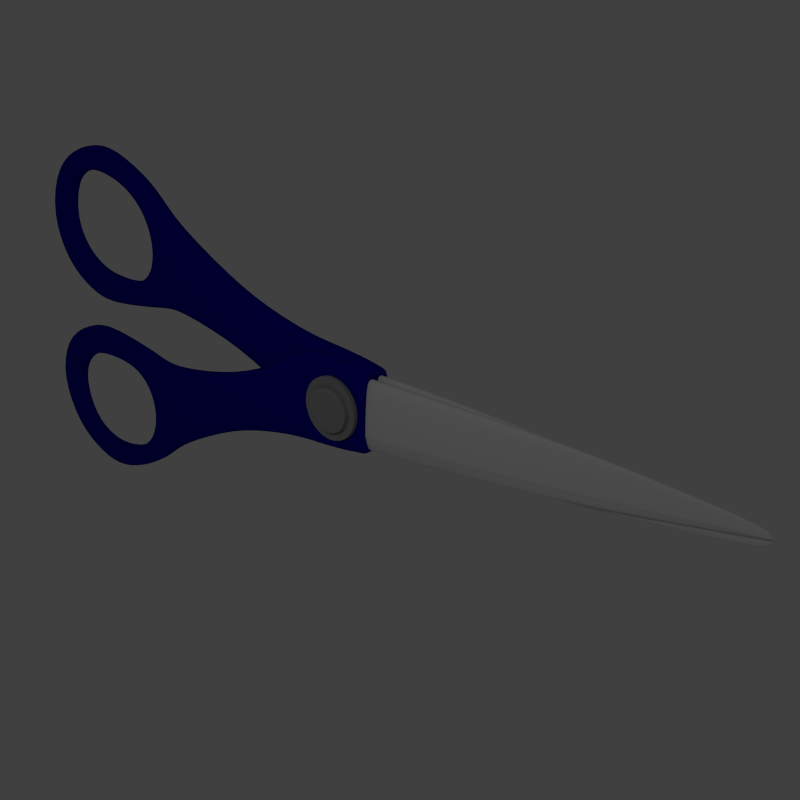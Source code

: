 # Source: Scissor.blend  (saved by Blender 2.68.0; exported with 4.5.12 LTS)
import bpy
from mathutils import Matrix  # noqa: F401  (used for matrix-valued properties, if any)

bpy.ops.wm.read_factory_settings(use_empty=True)
scene = bpy.context.scene
scene.name = 'Scene'

# ---- collections
col_collection_1 = bpy.data.collections.new('Collection 1'); scene.collection.children.link(col_collection_1)

# ---- materials (node trees are filled in below, after node groups)
mat_smetal = bpy.data.materials.new('SMetal')
mat_smetal.alpha_threshold = 0.0
mat_smetal.use_transparent_shadow = False
mat_smetal.diffuse_color = (0.3424, 0.3424, 0.3424, 1.0)
mat_smetal.roughness = 0.5
mat_smetal.specular_intensity = 1.0
mat_smetal.line_color = (0.0, 0.0, 0.0, 1.0)
mat_plastic = bpy.data.materials.new('Plastic')
mat_plastic.alpha_threshold = 0.0
mat_plastic.use_transparent_shadow = False
mat_plastic.diffuse_color = (0.003054, 0.0, 0.3264, 1.0)
mat_plastic.roughness = 0.5
mat_plastic.specular_intensity = 1.0
mat_plastic.line_color = (0.0, 0.0, 0.0, 1.0)
mat_metal = bpy.data.materials.new('Metal')
mat_metal.alpha_threshold = 0.0
mat_metal.use_transparent_shadow = False
mat_metal.roughness = 0.5
mat_metal.specular_intensity = 1.0
mat_metal.line_color = (0.0, 0.0, 0.0, 1.0)

# ---- material node trees

# ---- world
world_world = bpy.data.worlds.new('World'); scene.world = world_world
world_world.color = (0.05088, 0.05088, 0.05088)
world_world.use_sun_shadow = False
world_world.sun_shadow_jitter_overblur = 0.0
world_world.cycles.sampling_method = 'MANUAL'
world_world.cycles.sample_map_resolution = 256

# ---- cameras
cam_camera = bpy.data.cameras.new('Camera')
cam_camera.clip_end = 100.0
cam_camera.lens = 35.0
cam_camera.sensor_width = 32.0
cam_camera.sensor_height = 18.0
cam_camera.ortho_scale = 7.314
cam_camera.dof.focus_distance = 0.0
cam_camera.dof.aperture_fstop = 128.0

# ---- lights
light_point = bpy.data.lights.new('Point', 'POINT')
light_point.transmission_factor = 0.0
light_point.energy = 100.0
light_point.shadow_buffer_clip_start = 0.5
light_point.shadow_soft_size = 0.1
light_point.shadow_maximum_resolution = 0.006
light_point.use_absolute_resolution = True
light_point.cycles.use_multiple_importance_sampling = False

# ---- meshes
me_cylinder = bpy.data.meshes.new('Cylinder')
me_cylinder.from_pydata([(-0.5888, 0.06179, 0.0914), (-0.3967, 0.06179, 0.01183), (-0.3172, 0.06179, -0.1803), (-0.3967, 0.06179, -0.3724), (-0.5888, 0.06179, -0.4519), (-0.7809, 0.06179, -0.3724), (-0.8605, 0.06179, -0.1803), (-0.7809, 0.06179, 0.01183), (-0.5888, 0.03393, 0.0914), (-0.5888, 0.03393, -0.4519), (-0.7809, 0.03393, -0.3724), (-0.8605, 0.03393, -0.1803), (-0.5888, 0.06179, 0.05691), (-0.7565, 0.06179, -0.01255), (-0.826, 0.06179, -0.1803), (-0.7565, 0.06179, -0.348), (-0.5888, 0.06179, -0.4174), (-0.4211, 0.06179, -0.348), (-0.3516, 0.06179, -0.1803), (-0.4211, 0.06179, -0.01255), (-0.5888, 0.06179, -0.1803), (-0.3967, 0.03393, 0.01183), (-0.3172, 0.03393, -0.1803), (-0.3967, 0.03393, -0.3724), (-0.7809, 0.03393, 0.01183), (-0.5888, -0.564, 0.2145), (-0.868, -0.564, 0.09889), (-1.01, -0.564, -0.1818), (-0.8879, -0.564, -0.4798), (-0.5888, -0.564, -0.575), (-0.3097, -0.564, -0.4594), (-0.1675, -0.564, -0.1787), (-0.2898, -0.564, 0.1193), (-0.5888, -0.4212, 0.2145), (-0.3097, -0.4212, 0.09889), (-0.194, -0.4212, -0.1803), (-0.3097, -0.4212, -0.4594), (-0.5888, -0.4212, -0.575), (-0.868, -0.4212, -0.4594), (-0.9836, -0.4212, -0.1803), (-0.868, -0.4212, 0.09889), (-0.4327, -0.6354, -0.3363), (-0.5888, -0.6354, -0.401), (-0.8096, -0.6354, -0.1803), (-0.7449, -0.6354, -0.02418), (-0.5888, -0.6354, 0.04047), (-0.7449, -0.6354, -0.3363), (-0.3681, -0.6354, -0.1803), (-0.4327, -0.6354, -0.02418), (-0.4341, -0.6354, -0.05402), (-0.3901, -0.6354, -0.1601), (-0.7883, -0.6354, -0.1986), (-0.9458, -0.564, -0.2748), (-0.9075, -0.564, -0.3681), (-0.2331, -0.564, -0.08267), (-0.2689, -0.564, 0.004543), (-0.741, -0.5639, -0.2999), (-0.7812, -0.5639, -0.203), (-0.3965, -0.564, -0.1552), (-0.4351, -0.564, -0.06222), (-0.7428, -0.6354, -0.3083), (-0.3569, 0.06179, -0.08422), (-0.8207, 0.06179, -0.2763), (-0.8207, 0.03393, -0.2763), (-0.7913, 0.06179, -0.2641), (-0.3864, 0.06179, -0.09641), (-0.3569, 0.03393, -0.08422), (-0.949, -0.564, -0.3308), (-0.2286, -0.564, -0.02972), (-0.2519, -0.4212, -0.04068), (-0.9258, -0.4212, -0.3198), (-0.251, -0.564, -0.03907), (-0.9267, -0.564, -0.3215), (-0.7611, -0.5639, -0.2515), (-0.4158, -0.564, -0.1087), (-0.5888, -0.582, 0.1798), (-0.3194, -0.582, 0.08953), (-0.9687, -0.582, -0.1814), (-0.8434, -0.582, 0.07431), (-0.9135, -0.582, -0.2583), (-0.3036, -0.582, -0.006428), (-0.783, -0.582, -0.2019), (-0.4348, -0.582, -0.06015), (-0.2103, -0.5826, -0.1791), (-0.3351, -0.5826, -0.434), (-0.5888, -0.5826, -0.5391), (-0.8573, -0.5826, -0.4491), (-0.872, -0.5826, -0.356), (-0.2661, -0.5826, -0.1005), (-0.7414, -0.5826, -0.3021), (-0.3948, -0.5826, -0.1565), (-0.5888, -0.4102, 0.0914), (-0.5888, -0.4212, 0.1033), (-0.7893, -0.4212, 0.02023), (-0.7809, -0.4102, 0.01183), (-0.8724, -0.4212, -0.1803), (-0.8605, -0.4102, -0.1803), (-0.7809, -0.4102, -0.3724), (-0.7893, -0.4212, -0.3808), (-0.5888, -0.4212, -0.4638), (-0.5888, -0.4102, -0.4519), (-0.3883, -0.4212, -0.3808), (-0.3967, -0.4102, -0.3724), (-0.3053, -0.4212, -0.1803), (-0.3172, -0.4102, -0.1803), (-0.3967, -0.4102, 0.01183), (-0.3883, -0.4212, 0.02023), (-0.8308, -0.4212, -0.2805), (-0.8207, -0.4102, -0.2763), (-0.3468, -0.4212, -0.08002), (-0.3569, -0.4102, -0.08422)], [], [(7, 0, 12, 13), (6, 7, 13, 14), (4, 5, 15, 16), (3, 4, 16, 17), (2, 3, 17, 18), (0, 1, 19, 12), (13, 12, 20), (20, 14, 13), (20, 16, 15), (20, 17, 16), (20, 18, 17), (20, 12, 19), (0, 8, 21, 1), (2, 22, 23, 3), (3, 23, 9, 4), (4, 9, 10, 5), (6, 11, 24, 7), (8, 0, 7, 24), (21, 8, 91, 105), (11, 63, 108, 96), (98, 99, 37, 38), (99, 101, 36, 37), (22, 66, 110, 104), (106, 92, 33, 34), (93, 95, 39, 40), (23, 22, 104, 102), (101, 103, 35, 36), (107, 98, 38, 70), (24, 11, 96, 94), (8, 24, 94, 91), (33, 40, 26, 25), (40, 39, 27, 26), (38, 37, 29, 28), (37, 36, 30, 29), (36, 35, 31, 30), (34, 33, 25, 32), (41, 47, 46, 42), (45, 44, 43, 48), (48, 43, 51, 49), (46, 47, 50, 60), (5, 62, 64, 15), (62, 6, 14, 64), (1, 61, 65, 19), (61, 2, 18, 65), (15, 64, 20), (64, 14, 20), (19, 65, 20), (65, 18, 20), (21, 66, 61, 1), (66, 22, 2, 61), (10, 63, 62, 5), (63, 11, 6, 62), (95, 107, 70, 39), (9, 23, 102, 100), (103, 109, 69, 35), (109, 106, 34, 69), (66, 21, 105, 110), (10, 9, 100, 97), (63, 10, 97, 108), (39, 70, 67, 27), (70, 38, 28, 67), (35, 69, 68, 31), (69, 34, 32, 68), (31, 68, 71, 54), (68, 32, 55, 71), (27, 67, 72, 52), (67, 28, 53, 72), (56, 73, 72, 53), (73, 57, 52, 72), (58, 74, 73, 56), (74, 59, 57, 73), (54, 71, 74, 58), (71, 55, 59, 74), (25, 75, 76, 32), (75, 45, 48, 76), (27, 77, 78, 26), (77, 43, 44, 78), (26, 78, 75, 25), (78, 44, 45, 75), (43, 77, 79, 51), (77, 27, 52, 79), (32, 76, 80, 55), (76, 48, 49, 80), (51, 79, 81), (79, 52, 57, 81), (49, 82, 80), (82, 59, 55, 80), (59, 82, 81, 57), (82, 49, 51, 81), (31, 83, 84, 30), (83, 47, 41, 84), (30, 84, 85, 29), (84, 41, 42, 85), (29, 85, 86, 28), (85, 42, 46, 86), (28, 86, 87, 53), (86, 46, 60, 87), (47, 83, 88, 50), (83, 31, 54, 88), (50, 88, 90), (88, 54, 58, 90), (60, 89, 87), (89, 56, 53, 87), (56, 89, 90, 58), (89, 60, 50, 90), (91, 94, 93, 92), (94, 96, 95, 93), (97, 100, 99, 98), (100, 102, 101, 99), (102, 104, 103, 101), (92, 106, 105, 91), (96, 108, 107, 95), (98, 107, 108, 97), (104, 110, 109, 103), (106, 109, 110, 105), (92, 93, 40, 33)])
me_cylinder.polygons.foreach_set('use_smooth', [True] * 116)
_uv = me_cylinder.uv_layers.new(name='UVMap')
_uv.uv.foreach_set('vector', [0.3089, 0.73, 0.3089, 0.7703, 0.3027, 0.7677, 0.3027, 0.7325, 0.2804, 0.7015, 0.3089, 0.73, 0.3027, 0.7325, 0.2778, 0.7077, 0.2116, 0.73, 0.2401, 0.7015, 0.2426, 0.7077, 0.2177, 0.7325, 0.2116, 0.7703, 0.2116, 0.73, 0.2177, 0.7325, 0.2177, 0.7677, 0.2401, 0.7988, 0.2116, 0.7703, 0.2177, 0.7677, 0.2426, 0.7926, 0.3089, 0.7703, 0.2804, 0.7988, 0.2778, 0.7926, 0.3027, 0.7677, 0.3027, 0.7325, 0.3027, 0.7677, 0.2602, 0.7501, 0.2602, 0.7501, 0.2778, 0.7077, 0.3027, 0.7325, 0.2602, 0.7501, 0.2177, 0.7325, 0.2426, 0.7077, 0.2602, 0.7501, 0.2177, 0.7677, 0.2177, 0.7325, 0.2602, 0.7501, 0.2426, 0.7926, 0.2177, 0.7677, 0.2602, 0.7501, 0.3027, 0.7677, 0.2778, 0.7926, 0.1234, 0.8074, 0.1216, 0.8118, 0.08851, 0.7975, 0.09043, 0.7931, 0.3253, 0.8086, 0.3271, 0.8129, 0.2945, 0.8248, 0.2932, 0.8204, 0.2932, 0.8204, 0.2945, 0.8248, 0.2607, 0.8321, 0.2601, 0.8275, 0.2601, 0.8275, 0.2607, 0.8321, 0.2259, 0.8344, 0.2259, 0.8297, 0.1901, 0.8265, 0.1893, 0.8312, 0.1549, 0.8234, 0.1562, 0.8189, 0.1216, 0.8118, 0.1234, 0.8074, 0.1562, 0.8189, 0.1549, 0.8234, 0.08851, 0.7975, 0.1216, 0.8118, 0.08711, 0.8929, 0.05595, 0.8671, 0.1893, 0.8312, 0.2073, 0.8335, 0.1992, 0.9245, 0.1748, 0.923, 0.223, 0.9324, 0.2727, 0.9274, 0.2753, 0.949, 0.222, 0.9542, 0.2727, 0.9274, 0.3205, 0.9154, 0.3271, 0.9367, 0.2753, 0.949, 0.3271, 0.8129, 0.343, 0.8055, 0.3802, 0.8774, 0.3626, 0.8918, 0.05361, 0.8687, 0.08546, 0.8955, 0.07457, 0.911, 0.03595, 0.8773, 0.127, 0.9144, 0.1742, 0.9266, 0.1695, 0.9493, 0.1187, 0.934, 0.2945, 0.8248, 0.3271, 0.8129, 0.3626, 0.8918, 0.3194, 0.9122, 0.3205, 0.9154, 0.3645, 0.8947, 0.3767, 0.9143, 0.3271, 0.9367, 0.1988, 0.9278, 0.223, 0.9324, 0.222, 0.9542, 0.1963, 0.9489, 0.1549, 0.8234, 0.1893, 0.8312, 0.1748, 0.923, 0.1281, 0.9113, 0.1216, 0.8118, 0.1549, 0.8234, 0.1281, 0.9113, 0.08711, 0.8929, 0.07457, 0.911, 0.1187, 0.934, 0.1101, 0.9583, 0.06011, 0.9333, 0.1187, 0.934, 0.1695, 0.9493, 0.1652, 0.9741, 0.1101, 0.9583, 0.222, 0.9542, 0.2753, 0.949, 0.28, 0.977, 0.2215, 0.9798, 0.2753, 0.949, 0.3271, 0.9367, 0.3372, 0.962, 0.28, 0.977, 0.3271, 0.9367, 0.3767, 0.9143, 0.3915, 0.9358, 0.3372, 0.962, 0.03595, 0.8773, 0.07457, 0.911, 0.06011, 0.9333, 0.01683, 0.8958, 0.1201, 0.6425, 0.1411, 0.6646, 0.06804, 0.6643, 0.08887, 0.6424, 0.1201, 0.7402, 0.08865, 0.7407, 0.06785, 0.7183, 0.141, 0.7181, 0.141, 0.7181, 0.06785, 0.7183, 0.07062, 0.7138, 0.1382, 0.7132, 0.06804, 0.6643, 0.1411, 0.6646, 0.1383, 0.6696, 0.07076, 0.6688, 0.2401, 0.7015, 0.2602, 0.7015, 0.2602, 0.7077, 0.2426, 0.7077, 0.2602, 0.7015, 0.2804, 0.7015, 0.2778, 0.7077, 0.2602, 0.7077, 0.2804, 0.7988, 0.2602, 0.7988, 0.2602, 0.7926, 0.2778, 0.7926, 0.2602, 0.7988, 0.2401, 0.7988, 0.2426, 0.7926, 0.2602, 0.7926, 0.2426, 0.7077, 0.2602, 0.7077, 0.2602, 0.7501, 0.2602, 0.7077, 0.2778, 0.7077, 0.2602, 0.7501, 0.2778, 0.7926, 0.2602, 0.7926, 0.2602, 0.7501, 0.2602, 0.7926, 0.2426, 0.7926, 0.2602, 0.7501, 0.359, 0.7974, 0.343, 0.8055, 0.3409, 0.8012, 0.3569, 0.7931, 0.343, 0.8055, 0.3271, 0.8129, 0.3253, 0.8086, 0.3409, 0.8012, 0.2259, 0.8344, 0.2073, 0.8335, 0.2078, 0.8287, 0.2259, 0.8297, 0.2073, 0.8335, 0.1893, 0.8312, 0.1901, 0.8265, 0.2078, 0.8287, 0.1742, 0.9266, 0.1988, 0.9278, 0.1963, 0.9489, 0.1695, 0.9493, 0.2607, 0.8321, 0.2945, 0.8248, 0.3194, 0.9122, 0.2722, 0.924, 0.3645, 0.8947, 0.3821, 0.8798, 0.3955, 0.8949, 0.3767, 0.9143, 0.3821, 0.8798, 0.3985, 0.8673, 0.4168, 0.8763, 0.3955, 0.8949, 0.343, 0.8055, 0.359, 0.7974, 0.396, 0.8655, 0.3802, 0.8774, 0.2259, 0.8344, 0.2607, 0.8321, 0.2722, 0.924, 0.2231, 0.9289, 0.2073, 0.8335, 0.2259, 0.8344, 0.2231, 0.9289, 0.1992, 0.9245, 0.1695, 0.9493, 0.1963, 0.9489, 0.1937, 0.9758, 0.1652, 0.9741, 0.1963, 0.9489, 0.222, 0.9542, 0.2215, 0.9798, 0.1937, 0.9758, 0.3767, 0.9143, 0.3955, 0.8949, 0.4144, 0.9154, 0.3915, 0.9358, 0.3955, 0.8949, 0.4168, 0.8763, 0.4367, 0.8951, 0.4144, 0.9154, 0.1825, 0.6553, 0.1797, 0.6916, 0.1746, 0.6916, 0.1749, 0.6809, 0.1797, 0.6916, 0.1828, 0.728, 0.175, 0.7023, 0.1746, 0.6916, 0.02612, 0.7274, 0.02922, 0.6909, 0.03425, 0.6909, 0.03389, 0.7024, 0.02922, 0.6909, 0.02654, 0.6544, 0.03405, 0.6795, 0.03425, 0.6909, 0.07095, 0.6818, 0.07081, 0.6914, 0.03425, 0.6909, 0.03405, 0.6795, 0.07081, 0.6914, 0.07095, 0.7007, 0.03389, 0.7024, 0.03425, 0.6909, 0.1381, 0.6824, 0.1383, 0.6914, 0.07081, 0.6914, 0.07095, 0.6818, 0.1383, 0.6914, 0.1381, 0.7004, 0.07095, 0.7007, 0.07081, 0.6914, 0.1749, 0.6809, 0.1746, 0.6916, 0.1383, 0.6914, 0.1381, 0.6824, 0.1746, 0.6916, 0.175, 0.7023, 0.1381, 0.7004, 0.1383, 0.6914, 0.1358, 0.7749, 0.1322, 0.7672, 0.1735, 0.7252, 0.1828, 0.728, 0.1322, 0.7672, 0.1201, 0.7402, 0.141, 0.7181, 0.1735, 0.7252, 0.02612, 0.7274, 0.03538, 0.7247, 0.07601, 0.7672, 0.07245, 0.7749, 0.03538, 0.7247, 0.06785, 0.7183, 0.08865, 0.7407, 0.07601, 0.7672, 0.07245, 0.7749, 0.07601, 0.7672, 0.1322, 0.7672, 0.1358, 0.7749, 0.07601, 0.7672, 0.08865, 0.7407, 0.1201, 0.7402, 0.1322, 0.7672, 0.06785, 0.7183, 0.03538, 0.7247, 0.04275, 0.7058, 0.07062, 0.7138, 0.03538, 0.7247, 0.02612, 0.7274, 0.03389, 0.7024, 0.04275, 0.7058, 0.1828, 0.728, 0.1735, 0.7252, 0.1661, 0.7056, 0.175, 0.7023, 0.1735, 0.7252, 0.141, 0.7181, 0.1382, 0.7132, 0.1661, 0.7056, 0.07062, 0.7138, 0.04275, 0.7058, 0.07084, 0.7041, 0.04275, 0.7058, 0.03389, 0.7024, 0.07095, 0.7007, 0.07084, 0.7041, 0.1382, 0.7132, 0.1382, 0.7037, 0.1661, 0.7056, 0.1382, 0.7037, 0.1381, 0.7004, 0.175, 0.7023, 0.1661, 0.7056, 0.1381, 0.7004, 0.1382, 0.7037, 0.07084, 0.7041, 0.07095, 0.7007, 0.1382, 0.7037, 0.1382, 0.7132, 0.07062, 0.7138, 0.07084, 0.7041, 0.1825, 0.6553, 0.173, 0.6581, 0.1326, 0.6162, 0.1362, 0.6084, 0.173, 0.6581, 0.1411, 0.6646, 0.1201, 0.6425, 0.1326, 0.6162, 0.1362, 0.6084, 0.1326, 0.6162, 0.07708, 0.6159, 0.07351, 0.608, 0.1326, 0.6162, 0.1201, 0.6425, 0.08887, 0.6424, 0.07708, 0.6159, 0.07351, 0.608, 0.07708, 0.6159, 0.03606, 0.6574, 0.02654, 0.6544, 0.07708, 0.6159, 0.08887, 0.6424, 0.06804, 0.6643, 0.03606, 0.6574, 0.02654, 0.6544, 0.03606, 0.6574, 0.04325, 0.6762, 0.03405, 0.6795, 0.03606, 0.6574, 0.06804, 0.6643, 0.07076, 0.6688, 0.04325, 0.6762, 0.1411, 0.6646, 0.173, 0.6581, 0.1658, 0.6774, 0.1383, 0.6696, 0.173, 0.6581, 0.1825, 0.6553, 0.1749, 0.6809, 0.1658, 0.6774, 0.1383, 0.6696, 0.1658, 0.6774, 0.1382, 0.6789, 0.1658, 0.6774, 0.1749, 0.6809, 0.1381, 0.6824, 0.1382, 0.6789, 0.07076, 0.6688, 0.07087, 0.6784, 0.04325, 0.6762, 0.07087, 0.6784, 0.07095, 0.6818, 0.03405, 0.6795, 0.04325, 0.6762, 0.07095, 0.6818, 0.07087, 0.6784, 0.1382, 0.6789, 0.1381, 0.6824, 0.07087, 0.6784, 0.07076, 0.6688, 0.1383, 0.6696, 0.1382, 0.6789, 0.08711, 0.8929, 0.1281, 0.9113, 0.127, 0.9144, 0.08546, 0.8955, 0.1281, 0.9113, 0.1748, 0.923, 0.1742, 0.9266, 0.127, 0.9144, 0.2231, 0.9289, 0.2722, 0.924, 0.2727, 0.9274, 0.223, 0.9324, 0.2722, 0.924, 0.3194, 0.9122, 0.3205, 0.9154, 0.2727, 0.9274, 0.3194, 0.9122, 0.3626, 0.8918, 0.3645, 0.8947, 0.3205, 0.9154, 0.08546, 0.8955, 0.05361, 0.8687, 0.05595, 0.8671, 0.08711, 0.8929, 0.1748, 0.923, 0.1992, 0.9245, 0.1988, 0.9278, 0.1742, 0.9266, 0.223, 0.9324, 0.1988, 0.9278, 0.1992, 0.9245, 0.2231, 0.9289, 0.3626, 0.8918, 0.3802, 0.8774, 0.3821, 0.8798, 0.3645, 0.8947, 0.3985, 0.8673, 0.3821, 0.8798, 0.3802, 0.8774, 0.396, 0.8655, 0.08546, 0.8955, 0.127, 0.9144, 0.1187, 0.934, 0.07457, 0.911])
me_cylinder.materials.append(mat_smetal)
me_cylinder.use_remesh_preserve_volume = False
me_cylinder.use_remesh_preserve_attributes = False
me_cylinder.use_mirror_vertex_groups = False
me_cylinder.update()
me_cylinder_001 = bpy.data.meshes.new('Cylinder.001')
me_cylinder_001.from_pydata([(-0.5893, -0.04679, -0.5562), (-0.319, -0.04679, -0.4443), (-0.2071, -0.04679, -0.174), (-0.319, -0.04679, 0.09633), (-0.5893, -0.04679, 0.2083), (-0.8596, -0.04679, 0.09633), (-0.9716, -0.04679, -0.174), (-0.8596, -0.04679, -0.4443), (-0.5893, 0.01343, -0.5562), (-0.319, 0.01343, -0.4443), (-0.2071, 0.01343, -0.174), (-0.319, 0.01343, 0.09633), (-0.5893, 0.01343, 0.2083), (-0.8596, 0.01343, 0.09633), (-0.9716, 0.01343, -0.174), (-0.8596, 0.01343, -0.4443), (-0.5893, 0.003894, -0.4352), (-0.7741, 0.003894, -0.3587), (-0.5893, -0.03726, -0.4352), (-0.7741, -0.03726, -0.3587), (-0.8506, 0.003894, -0.174), (-0.8506, -0.03726, -0.174), (-0.7741, 0.003894, 0.01075), (-0.7741, -0.03726, 0.01075), (-0.5893, 0.003894, 0.08726), (-0.5893, -0.03726, 0.08726), (-0.4046, 0.003894, 0.01075), (-0.4046, -0.03726, 0.01075), (-0.3281, 0.003894, -0.174), (-0.3281, -0.03726, -0.174), (-0.4046, 0.003894, -0.3587), (-0.4046, -0.03726, -0.3587), (-0.7779, 0.004327, -0.3626), (-0.5893, 0.004327, -0.4407), (-0.8561, 0.004327, -0.174), (-0.7779, 0.004327, 0.01464), (-0.5893, 0.004327, 0.09276), (-0.4007, 0.004327, 0.01464), (-0.3226, 0.004327, -0.174), (-0.4007, 0.004327, -0.3626), (-0.8499, 0.01234, -0.4345), (-0.5893, 0.01234, -0.5425), (-0.9578, 0.01234, -0.174), (-0.8499, 0.01234, 0.0866), (-0.5893, 0.01234, 0.1945), (-0.3288, 0.01234, 0.0866), (-0.2208, 0.01234, -0.174), (-0.3288, 0.01234, -0.4345), (-0.319, 0.01072, -0.4443), (-0.5893, 0.01072, -0.5562), (-0.2071, 0.01072, -0.174), (-0.319, 0.01072, 0.09633), (-0.5893, 0.01072, 0.2083), (-0.8596, 0.01072, 0.09633), (-0.9716, 0.01072, -0.174), (-0.8596, 0.01072, -0.4443), (-0.319, -0.04189, -0.4443), (-0.5893, -0.04189, -0.5562), (-0.2071, -0.04189, -0.174), (-0.319, -0.04189, 0.09633), (-0.5893, -0.04189, 0.2083), (-0.8596, -0.04189, 0.09633), (-0.9716, -0.04189, -0.174), (-0.8596, -0.04189, -0.4443)], [], [(7, 0, 18, 19), (6, 7, 19, 21), (5, 6, 21, 23), (4, 5, 23, 25), (3, 4, 25, 27), (2, 3, 27, 29), (1, 2, 29, 31), (0, 1, 31, 18), (22, 24, 25, 23), (26, 28, 29, 27), (24, 26, 27, 25), (17, 20, 21, 19), (20, 22, 23, 21), (16, 18, 31, 30), (16, 17, 19, 18), (28, 30, 31, 29), (32, 17, 16, 33), (34, 20, 17, 32), (35, 22, 20, 34), (36, 24, 22, 35), (37, 26, 24, 36), (38, 28, 26, 37), (39, 30, 28, 38), (33, 16, 30, 39), (15, 40, 41, 8), (40, 32, 33, 41), (14, 42, 40, 15), (42, 34, 32, 40), (13, 43, 42, 14), (43, 35, 34, 42), (12, 44, 43, 13), (44, 36, 35, 43), (11, 45, 44, 12), (45, 37, 36, 44), (10, 46, 45, 11), (46, 38, 37, 45), (9, 47, 46, 10), (47, 39, 38, 46), (8, 41, 47, 9), (41, 33, 39, 47), (49, 8, 9, 48), (48, 9, 10, 50), (50, 10, 11, 51), (51, 11, 12, 52), (52, 12, 13, 53), (53, 13, 14, 54), (54, 14, 15, 55), (8, 49, 55, 15), (0, 57, 56, 1), (57, 49, 48, 56), (1, 56, 58, 2), (56, 48, 50, 58), (2, 58, 59, 3), (58, 50, 51, 59), (3, 59, 60, 4), (59, 51, 52, 60), (4, 60, 61, 5), (60, 52, 53, 61), (5, 61, 62, 6), (61, 53, 54, 62), (6, 62, 63, 7), (62, 54, 55, 63), (49, 57, 63, 55), (57, 0, 7, 63)])
me_cylinder_001.polygons.foreach_set('use_smooth', [True] * 64)
_uv = me_cylinder_001.uv_layers.new(name='UV coord')
_uv.uv.foreach_set('vector', [0.2429, 0.6246, 0.2428, 0.6105, 0.2483, 0.6128, 0.2486, 0.6222, 0.2529, 0.6344, 0.2429, 0.6246, 0.2486, 0.6222, 0.2553, 0.6287, 0.2671, 0.6345, 0.2529, 0.6344, 0.2553, 0.6287, 0.2648, 0.6288, 0.277, 0.6246, 0.2671, 0.6345, 0.2648, 0.6288, 0.2714, 0.6223, 0.2769, 0.6107, 0.277, 0.6246, 0.2714, 0.6223, 0.2713, 0.6131, 0.2671, 0.601, 0.2769, 0.6107, 0.2713, 0.6131, 0.2647, 0.6066, 0.2532, 0.6009, 0.2671, 0.601, 0.2647, 0.6066, 0.2554, 0.6068, 0.2428, 0.6105, 0.2532, 0.6009, 0.2554, 0.6068, 0.2483, 0.6128, 0.2621, 0.6218, 0.2648, 0.6195, 0.2714, 0.6223, 0.2648, 0.6288, 0.2645, 0.616, 0.2618, 0.6134, 0.2647, 0.6066, 0.2713, 0.6131, 0.2648, 0.6195, 0.2645, 0.616, 0.2713, 0.6131, 0.2714, 0.6223, 0.2555, 0.6192, 0.2584, 0.6215, 0.2553, 0.6287, 0.2486, 0.6222, 0.2584, 0.6215, 0.2621, 0.6218, 0.2648, 0.6288, 0.2553, 0.6287, 0.2555, 0.6157, 0.2483, 0.6128, 0.2554, 0.6068, 0.2581, 0.6133, 0.2555, 0.6157, 0.2555, 0.6192, 0.2486, 0.6222, 0.2483, 0.6128, 0.2618, 0.6134, 0.2581, 0.6133, 0.2554, 0.6068, 0.2647, 0.6066, 0.2556, 0.6192, 0.2555, 0.6192, 0.2555, 0.6157, 0.2556, 0.6158, 0.2584, 0.6213, 0.2584, 0.6215, 0.2555, 0.6192, 0.2556, 0.6192, 0.2621, 0.6217, 0.2621, 0.6218, 0.2584, 0.6215, 0.2584, 0.6213, 0.2647, 0.6195, 0.2648, 0.6195, 0.2621, 0.6218, 0.2621, 0.6217, 0.2644, 0.6161, 0.2645, 0.616, 0.2648, 0.6195, 0.2647, 0.6195, 0.2618, 0.6135, 0.2618, 0.6134, 0.2645, 0.616, 0.2644, 0.6161, 0.2581, 0.6134, 0.2581, 0.6133, 0.2618, 0.6134, 0.2618, 0.6135, 0.2556, 0.6158, 0.2555, 0.6157, 0.2581, 0.6133, 0.2581, 0.6134, 0.217, 0.6337, 0.2151, 0.6343, 0.2165, 0.5977, 0.2183, 0.5985, 0.2151, 0.6343, 0.1926, 0.6451, 0.193, 0.5893, 0.2165, 0.5977, 0.2411, 0.6593, 0.2402, 0.6611, 0.2151, 0.6343, 0.217, 0.6337, 0.2402, 0.6611, 0.232, 0.6846, 0.1926, 0.6451, 0.2151, 0.6343, 0.2762, 0.6604, 0.2768, 0.6623, 0.2402, 0.6611, 0.2411, 0.6593, 0.2768, 0.6623, 0.2877, 0.6846, 0.232, 0.6846, 0.2402, 0.6611, 0.3016, 0.6364, 0.3034, 0.6373, 0.2768, 0.6623, 0.2762, 0.6604, 0.3034, 0.6373, 0.3268, 0.6454, 0.2877, 0.6846, 0.2768, 0.6623, 0.3027, 0.6016, 0.3046, 0.6009, 0.3034, 0.6373, 0.3016, 0.6364, 0.3046, 0.6009, 0.3268, 0.5902, 0.3268, 0.6454, 0.3034, 0.6373, 0.2789, 0.5762, 0.2798, 0.5744, 0.3046, 0.6009, 0.3027, 0.6016, 0.2798, 0.5744, 0.288, 0.5511, 0.3268, 0.5902, 0.3046, 0.6009, 0.2441, 0.5748, 0.2434, 0.573, 0.2798, 0.5744, 0.2789, 0.5762, 0.2434, 0.573, 0.2328, 0.5506, 0.288, 0.5511, 0.2798, 0.5744, 0.2183, 0.5985, 0.2165, 0.5977, 0.2434, 0.573, 0.2441, 0.5748, 0.2165, 0.5977, 0.193, 0.5893, 0.2328, 0.5506, 0.2434, 0.573, 0.22, 0.5993, 0.2183, 0.5985, 0.2441, 0.5748, 0.2448, 0.5766, 0.2448, 0.5766, 0.2441, 0.5748, 0.2789, 0.5762, 0.2782, 0.5779, 0.2782, 0.5779, 0.2789, 0.5762, 0.3027, 0.6016, 0.301, 0.6023, 0.301, 0.6023, 0.3027, 0.6016, 0.3016, 0.6364, 0.2999, 0.6357, 0.2999, 0.6357, 0.3016, 0.6364, 0.2762, 0.6604, 0.2755, 0.6586, 0.2755, 0.6586, 0.2762, 0.6604, 0.2411, 0.6593, 0.2418, 0.6576, 0.2418, 0.6576, 0.2411, 0.6593, 0.217, 0.6337, 0.2188, 0.633, 0.2183, 0.5985, 0.22, 0.5993, 0.2188, 0.633, 0.217, 0.6337, 0.2428, 0.6105, 0.2415, 0.6099, 0.2527, 0.5995, 0.2532, 0.6009, 0.2415, 0.6099, 0.22, 0.5993, 0.2448, 0.5766, 0.2527, 0.5995, 0.2532, 0.6009, 0.2527, 0.5995, 0.2677, 0.5997, 0.2671, 0.601, 0.2527, 0.5995, 0.2448, 0.5766, 0.2782, 0.5779, 0.2677, 0.5997, 0.2671, 0.601, 0.2677, 0.5997, 0.2783, 0.6102, 0.2769, 0.6107, 0.2677, 0.5997, 0.2782, 0.5779, 0.301, 0.6023, 0.2783, 0.6102, 0.2769, 0.6107, 0.2783, 0.6102, 0.2783, 0.6252, 0.277, 0.6246, 0.2783, 0.6102, 0.301, 0.6023, 0.2999, 0.6357, 0.2783, 0.6252, 0.277, 0.6246, 0.2783, 0.6252, 0.2676, 0.6358, 0.2671, 0.6345, 0.2783, 0.6252, 0.2999, 0.6357, 0.2755, 0.6586, 0.2676, 0.6358, 0.2671, 0.6345, 0.2676, 0.6358, 0.2523, 0.6357, 0.2529, 0.6344, 0.2676, 0.6358, 0.2755, 0.6586, 0.2418, 0.6576, 0.2523, 0.6357, 0.2529, 0.6344, 0.2523, 0.6357, 0.2415, 0.6251, 0.2429, 0.6246, 0.2523, 0.6357, 0.2418, 0.6576, 0.2188, 0.633, 0.2415, 0.6251, 0.22, 0.5993, 0.2415, 0.6099, 0.2415, 0.6251, 0.2188, 0.633, 0.2415, 0.6099, 0.2428, 0.6105, 0.2429, 0.6246, 0.2415, 0.6251])
me_cylinder_001.materials.append(mat_smetal)
me_cylinder_001.use_remesh_preserve_volume = False
me_cylinder_001.use_remesh_preserve_attributes = False
me_cylinder_001.use_mirror_vertex_groups = False
me_cylinder_001.update()
me_cube_001 = bpy.data.meshes.new('Cube.001')
me_cube_001.from_pydata([(-0.111, -0.2087, -0.6371), (-0.111, -0.4107, -0.6371), (-1.015, -0.4107, -0.6342), (-1.015, -0.2087, -0.6342), (-0.136, -0.2087, 0.4122), (-0.136, -0.4107, 0.4122), (-1.036, -0.4107, 0.2691), (-1.036, -0.2087, 0.2691), (2.159, -0.2087, 1.361), (2.159, -0.4107, 1.361), (2.184, -0.4107, 0.3117), (2.184, -0.2087, 0.3117), (0.2291, -0.4107, 0.4799), (0.2291, -0.2087, 0.4799), (0.2489, -0.4107, -0.356), (0.2489, -0.2087, -0.356), (1.056, -0.4107, 0.72), (1.056, -0.2087, 0.72), (1.071, -0.4107, 0.06431), (1.071, -0.2087, 0.06431), (4.61, -0.4107, 0.5636), (4.61, -0.2087, 0.5636), (4.527, -0.2087, 1.912), (4.527, -0.4107, 1.912), (-0.1235, -0.2087, -0.1125), (-0.1235, -0.4107, -0.1125), (-1.026, -0.4107, -0.1826), (-1.026, -0.2087, -0.1826), (2.124, -0.4107, 0.823), (2.124, -0.2087, 0.823), (0.239, -0.4107, 0.06193), (0.239, -0.2087, 0.06193), (1.063, -0.4107, 0.3922), (1.063, -0.2087, 0.3922), (4.864, -0.2087, 1.216), (4.864, -0.4107, 1.216), (3.677, -0.2087, 0.1617), (3.677, -0.4107, 0.1617), (3.461, -0.2087, 2.207), (3.461, -0.4107, 2.207), (4.092, -0.2087, 0.2504), (4.092, -0.4107, 0.2504), (3.937, -0.2087, 2.162), (3.937, -0.4107, 2.162), (2.931, -0.2087, 0.2367), (2.931, -0.4107, 0.2367), (2.8, -0.2087, 1.9), (2.8, -0.4107, 1.9), (2.469, -0.2087, 0.2913), (2.469, -0.4107, 0.2913), (2.402, -0.2087, 1.599), (2.402, -0.4107, 1.599), (2.324, -0.2087, 0.9247), (2.324, -0.4107, 0.9247), (2.551, -0.4084, 0.9868), (2.741, -0.4084, 0.6436), (2.652, -0.4084, 1.406), (2.652, -0.211, 1.406), (2.551, -0.211, 0.9868), (2.741, -0.211, 0.6436), (2.976, -0.4084, 1.711), (2.976, -0.211, 1.711), (3.092, -0.4084, 0.5046), (3.092, -0.211, 0.5046), (3.473, -0.4084, 1.876), (3.473, -0.211, 1.876), (3.602, -0.4084, 0.5315), (3.602, -0.211, 0.5315), (3.887, -0.4084, 1.886), (4.286, -0.4084, 1.72), (3.887, -0.211, 1.886), (4.286, -0.211, 1.72), (3.916, -0.4084, 0.5988), (4.273, -0.4084, 0.8111), (4.273, -0.211, 0.8111), (3.916, -0.211, 0.5988), (4.463, -0.4084, 1.196), (4.463, -0.211, 1.196), (4.463, -0.3097, 1.196), (4.286, -0.3097, 1.72), (3.887, -0.3097, 1.886), (4.273, -0.3097, 0.8111), (3.916, -0.3097, 0.5988), (3.602, -0.3097, 0.5315), (3.092, -0.3097, 0.5046), (2.741, -0.3097, 0.6436), (2.652, -0.3097, 1.406), (2.551, -0.3097, 0.9868), (3.473, -0.3097, 1.876), (2.976, -0.3097, 1.711), (-0.111, -0.3097, -0.6371), (-1.015, -0.3097, -0.6342), (-0.136, -0.3097, 0.4122), (-1.036, -0.3097, 0.2691), (2.159, -0.3097, 1.361), (2.184, -0.3097, 0.3117), (0.2291, -0.3097, 0.4799), (0.2489, -0.3097, -0.356), (1.056, -0.3097, 0.72), (1.071, -0.3097, 0.06431), (4.61, -0.3097, 0.5636), (4.527, -0.3097, 1.912), (4.864, -0.3097, 1.216), (3.677, -0.3097, 0.1617), (3.461, -0.3097, 2.207), (4.092, -0.3097, 0.2504), (3.937, -0.3097, 2.162), (2.931, -0.3097, 0.2367), (2.8, -0.3097, 1.9), (2.469, -0.3097, 0.2913), (2.402, -0.3097, 1.599), (-0.563, -0.2087, -0.6357), (-0.563, -0.4107, -0.6357), (-0.5862, -0.2087, 0.3406), (-0.5862, -0.4107, 0.3406), (-0.563, -0.3097, -0.6357), (-0.5862, -0.3097, 0.3406), (-0.6106, -0.4107, 0.09672), (-0.8, -0.4107, -0.01892), (-0.4169, -0.4107, -0.009824), (-0.6106, -0.2087, 0.09672), (-0.8, -0.2087, -0.01892), (-0.4169, -0.2087, -0.009824), (-0.5977, -0.4107, -0.4454), (-0.7913, -0.4107, -0.3832), (-0.4082, -0.4107, -0.3741), (-0.5977, -0.2087, -0.4454), (-0.7913, -0.2087, -0.3832), (-0.4082, -0.2087, -0.3741), (-0.853, -0.2087, -0.2106), (-0.853, -0.4107, -0.2106), (-0.3507, -0.4107, -0.1987), (-0.3507, -0.2087, -0.1987), (-0.3507, -0.3097, -0.1987), (-0.4082, -0.3097, -0.3741), (-0.6106, -0.3097, 0.09672), (-0.4169, -0.3097, -0.009824), (-0.8, -0.3097, -0.01892), (-0.853, -0.3097, -0.2106), (-0.5977, -0.3097, -0.4454), (-0.7913, -0.3097, -0.3832), (-0.9182, -0.4107, 0.1545), (-0.5823, -0.4107, 0.2484), (-0.2764, -0.4107, 0.2305), (-0.5648, -0.4107, -0.5108), (-0.9031, -0.4107, -0.4793), (-0.2596, -0.4107, -0.4762), (-0.9391, -0.4107, -0.1788), (-0.2374, -0.4107, -0.1146), (-0.5823, -0.2087, 0.2484), (-0.9182, -0.2087, 0.1545), (-0.2764, -0.2087, 0.2305), (-0.9031, -0.2087, -0.4793), (-0.5648, -0.2087, -0.5108), (-0.2596, -0.2087, -0.4762), (-0.9391, -0.2087, -0.1788), (-0.2374, -0.2087, -0.1146), (2.605, -0.4095, 0.4675), (2.438, -0.4095, 0.9557), (2.527, -0.4095, 1.502), (2.888, -0.4095, 1.806), (3.011, -0.4095, 0.3706), (3.467, -0.4095, 2.041), (3.639, -0.4095, 0.3466), (3.912, -0.4095, 2.024), (4.406, -0.4095, 1.816), (4.004, -0.4095, 0.4246), (4.441, -0.4095, 0.6874), (4.663, -0.4095, 1.206), (2.527, -0.2098, 1.502), (2.438, -0.2098, 0.9557), (2.605, -0.2098, 0.4675), (2.888, -0.2098, 1.806), (3.011, -0.2098, 0.3706), (3.467, -0.2098, 2.041), (3.639, -0.2098, 0.3466), (4.406, -0.2098, 1.816), (3.912, -0.2098, 2.024), (4.004, -0.2098, 0.4246), (4.441, -0.2098, 0.6874), (4.663, -0.2098, 1.206), (-1.036, -0.2167, 0.2581), (-1.036, -0.3097, 0.2581), (-1.036, -0.4026, 0.2581), (-1.015, -0.2167, -0.6233), (-1.015, -0.3097, -0.6233), (-1.015, -0.4026, -0.6233), (-1.026, -0.2167, -0.1826), (-1.026, -0.4026, -0.1826), (-1.026, -0.3097, -0.1826)], [], [(14, 30, 25, 1), (30, 12, 5, 25), (13, 31, 24, 4), (0, 24, 31, 15), (18, 32, 30, 14), (32, 16, 12, 30), (10, 28, 32, 18), (28, 9, 16, 32), (17, 33, 31, 13), (33, 19, 15, 31), (8, 29, 33, 17), (29, 11, 19, 33), (29, 52, 48, 11), (8, 50, 52, 29), (28, 53, 51, 9), (10, 49, 53, 28), (69, 79, 78, 76), (79, 71, 77, 78), (68, 80, 79, 69), (80, 70, 71, 79), (76, 78, 81, 73), (78, 77, 74, 81), (72, 82, 83, 66), (82, 75, 67, 83), (73, 81, 82, 72), (81, 74, 75, 82), (62, 84, 85, 55), (84, 63, 59, 85), (54, 87, 86, 56), (87, 58, 57, 86), (60, 89, 88, 64), (89, 61, 65, 88), (64, 88, 80, 68), (88, 65, 70, 80), (56, 86, 89, 60), (86, 57, 61, 89), (55, 85, 87, 54), (85, 59, 58, 87), (66, 83, 84, 62), (83, 67, 63, 84), (12, 96, 92, 5), (96, 13, 4, 92), (90, 0, 15, 97), (97, 14, 1, 90), (16, 98, 96, 12), (98, 17, 13, 96), (9, 94, 98, 16), (94, 8, 17, 98), (19, 99, 97, 15), (99, 18, 14, 97), (11, 95, 99, 19), (95, 10, 18, 99), (34, 102, 100, 21), (102, 35, 20, 100), (22, 101, 102, 34), (101, 23, 35, 102), (40, 105, 103, 36), (105, 41, 37, 103), (21, 100, 105, 40), (100, 20, 41, 105), (43, 106, 104, 39), (106, 42, 38, 104), (23, 101, 106, 43), (101, 22, 42, 106), (36, 103, 107, 44), (103, 37, 45, 107), (39, 104, 108, 47), (104, 38, 46, 108), (48, 109, 95, 11), (109, 49, 10, 95), (44, 107, 109, 48), (107, 45, 49, 109), (51, 110, 94, 9), (110, 50, 8, 94), (47, 108, 110, 51), (108, 46, 50, 110), (111, 0, 90, 115), (115, 91, 3, 111), (1, 112, 115, 90), (112, 2, 91, 115), (93, 116, 113, 7), (116, 92, 4, 113), (6, 114, 116, 93), (114, 5, 92, 116), (131, 133, 134, 125), (133, 132, 128, 134), (117, 135, 136, 119), (135, 120, 122, 136), (130, 138, 137, 118), (138, 129, 121, 137), (123, 139, 140, 124), (139, 126, 127, 140), (125, 134, 139, 123), (134, 128, 126, 139), (119, 136, 133, 131), (136, 122, 132, 133), (118, 137, 135, 117), (137, 121, 120, 135), (129, 138, 140, 127), (138, 130, 124, 140), (6, 141, 142, 114), (141, 118, 117, 142), (114, 142, 143, 5), (142, 117, 119, 143), (112, 144, 145, 2), (144, 123, 124, 145), (1, 146, 144, 112), (146, 125, 123, 144), (26, 147, 141, 6), (147, 130, 118, 141), (2, 145, 147, 26), (145, 124, 130, 147), (5, 143, 148, 25), (143, 119, 131, 148), (25, 148, 146, 1), (148, 131, 125, 146), (113, 149, 150, 7), (149, 120, 121, 150), (4, 151, 149, 113), (151, 122, 120, 149), (3, 152, 153, 111), (152, 127, 126, 153), (154, 0, 111, 153), (153, 126, 128, 154), (7, 150, 155, 27), (150, 121, 129, 155), (27, 155, 152, 3), (155, 129, 127, 152), (24, 156, 151, 4), (156, 132, 122, 151), (0, 154, 156, 24), (154, 128, 132, 156), (49, 157, 158, 53), (157, 55, 54, 158), (53, 158, 159, 51), (158, 54, 56, 159), (51, 159, 160, 47), (159, 56, 60, 160), (45, 161, 157, 49), (161, 62, 55, 157), (47, 160, 162, 39), (160, 60, 64, 162), (37, 163, 161, 45), (163, 66, 62, 161), (39, 162, 164, 43), (162, 64, 68, 164), (43, 164, 165, 23), (164, 68, 69, 165), (41, 166, 163, 37), (166, 72, 66, 163), (20, 167, 166, 41), (167, 73, 72, 166), (23, 165, 168, 35), (165, 69, 76, 168), (35, 168, 167, 20), (168, 76, 73, 167), (50, 169, 170, 52), (169, 57, 58, 170), (52, 170, 171, 48), (170, 58, 59, 171), (46, 172, 169, 50), (172, 61, 57, 169), (48, 171, 173, 44), (171, 59, 63, 173), (38, 174, 172, 46), (174, 65, 61, 172), (44, 173, 175, 36), (173, 63, 67, 175), (22, 176, 177, 42), (176, 71, 70, 177), (42, 177, 174, 38), (177, 70, 65, 174), (40, 178, 179, 21), (178, 75, 74, 179), (36, 175, 178, 40), (175, 67, 75, 178), (34, 180, 176, 22), (180, 77, 71, 176), (21, 179, 180, 34), (179, 74, 77, 180), (93, 7, 181, 182), (6, 93, 182, 183), (3, 91, 185, 184), (91, 2, 186, 185), (7, 27, 187, 181), (27, 3, 184, 187), (26, 6, 183, 188), (2, 26, 188, 186), (182, 181, 187, 189), (183, 182, 189, 188), (189, 187, 184, 185), (188, 189, 185, 186)])
me_cube_001.polygons.foreach_set('use_smooth', [True] * 192)
_uv = me_cube_001.uv_layers.new(name='UVMap')
_uv.uv.foreach_set('vector', [0.8419, 0.7922, 0.858, 0.7613, 0.8774, 0.7863, 0.8621, 0.8201, 0.858, 0.7613, 0.8759, 0.7313, 0.8988, 0.7518, 0.8774, 0.7863, 0.5542, 0.6478, 0.5228, 0.6641, 0.4987, 0.6434, 0.5349, 0.6236, 0.4644, 0.6571, 0.4987, 0.6434, 0.5228, 0.6641, 0.4908, 0.6782, 0.7945, 0.7283, 0.8085, 0.7032, 0.858, 0.7613, 0.8419, 0.7922, 0.8085, 0.7032, 0.8231, 0.6778, 0.8759, 0.7313, 0.858, 0.7613, 0.7167, 0.6617, 0.744, 0.6243, 0.8085, 0.7032, 0.7945, 0.7283, 0.744, 0.6243, 0.7634, 0.5815, 0.8231, 0.6778, 0.8085, 0.7032, 0.6049, 0.704, 0.5788, 0.7173, 0.5228, 0.6641, 0.5542, 0.6478, 0.5788, 0.7173, 0.5528, 0.7302, 0.4908, 0.6782, 0.5228, 0.6641, 0.6986, 0.7694, 0.6546, 0.7862, 0.5788, 0.7173, 0.6049, 0.704, 0.6546, 0.7862, 0.6157, 0.8115, 0.5528, 0.7302, 0.5788, 0.7173, 0.6546, 0.7862, 0.6699, 0.7978, 0.6267, 0.8341, 0.6157, 0.8115, 0.6986, 0.7694, 0.7243, 0.7814, 0.6699, 0.7978, 0.6546, 0.7862, 0.744, 0.6243, 0.7333, 0.6084, 0.7533, 0.5555, 0.7634, 0.5815, 0.7167, 0.6617, 0.6945, 0.6493, 0.7333, 0.6084, 0.744, 0.6243, 0.6333, 0.4776, 0.6347, 0.4847, 0.6082, 0.5055, 0.6021, 0.5017, 0.7829, 0.905, 0.79, 0.9079, 0.7632, 0.9377, 0.7606, 0.9313, 0.6657, 0.4816, 0.6632, 0.4882, 0.6347, 0.4847, 0.6333, 0.4776, 0.7826, 0.8768, 0.7899, 0.8753, 0.79, 0.9079, 0.7829, 0.905, 0.6021, 0.5017, 0.6082, 0.5055, 0.6055, 0.5327, 0.5979, 0.5336, 0.7606, 0.9313, 0.7632, 0.9377, 0.7322, 0.9396, 0.734, 0.9328, 0.6102, 0.5634, 0.6167, 0.5594, 0.6319, 0.5765, 0.6268, 0.582, 0.7095, 0.919, 0.7049, 0.9245, 0.6883, 0.9062, 0.6943, 0.9017, 0.5979, 0.5336, 0.6055, 0.5327, 0.6167, 0.5594, 0.6102, 0.5634, 0.734, 0.9328, 0.7322, 0.9396, 0.7049, 0.9245, 0.7095, 0.919, 0.6595, 0.6057, 0.6626, 0.5987, 0.6896, 0.6031, 0.6907, 0.611, 0.6752, 0.8695, 0.6674, 0.8719, 0.6644, 0.8403, 0.6723, 0.8425, 0.7195, 0.5947, 0.7131, 0.5893, 0.7202, 0.5598, 0.7281, 0.5599, 0.687, 0.8197, 0.6827, 0.8126, 0.7179, 0.8063, 0.7169, 0.8139, 0.7181, 0.5263, 0.7114, 0.5299, 0.6872, 0.503, 0.6918, 0.4975, 0.7462, 0.8253, 0.7505, 0.8193, 0.7766, 0.8479, 0.7708, 0.8518, 0.6918, 0.4975, 0.6872, 0.503, 0.6632, 0.4882, 0.6657, 0.4816, 0.7708, 0.8518, 0.7766, 0.8479, 0.7899, 0.8753, 0.7826, 0.8768, 0.7281, 0.5599, 0.7202, 0.5598, 0.7114, 0.5299, 0.7181, 0.5263, 0.7169, 0.8139, 0.7179, 0.8063, 0.7505, 0.8193, 0.7462, 0.8253, 0.6907, 0.611, 0.6896, 0.6031, 0.7131, 0.5893, 0.7195, 0.5947, 0.6723, 0.8425, 0.6644, 0.8403, 0.6827, 0.8126, 0.687, 0.8197, 0.6268, 0.582, 0.6319, 0.5765, 0.6626, 0.5987, 0.6595, 0.6057, 0.6943, 0.9017, 0.6883, 0.9062, 0.6674, 0.8719, 0.6752, 0.8695, 0.8759, 0.7313, 0.8819, 0.7252, 0.9043, 0.7459, 0.8988, 0.7518, 0.5606, 0.6423, 0.5542, 0.6478, 0.5349, 0.6236, 0.5412, 0.6183, 0.4586, 0.6615, 0.4644, 0.6571, 0.4908, 0.6782, 0.4852, 0.6848, 0.8354, 0.7971, 0.8419, 0.7922, 0.8621, 0.8201, 0.857, 0.826, 0.8231, 0.6778, 0.83, 0.6724, 0.8819, 0.7252, 0.8759, 0.7313, 0.6108, 0.6973, 0.6049, 0.704, 0.5542, 0.6478, 0.5606, 0.6423, 0.7634, 0.5815, 0.771, 0.5777, 0.83, 0.6724, 0.8231, 0.6778, 0.7029, 0.7617, 0.6986, 0.7694, 0.6049, 0.704, 0.6108, 0.6973, 0.5528, 0.7302, 0.5465, 0.7363, 0.4852, 0.6848, 0.4908, 0.6782, 0.7881, 0.7343, 0.7945, 0.7283, 0.8419, 0.7922, 0.8354, 0.7971, 0.6157, 0.8115, 0.6082, 0.8161, 0.5465, 0.7363, 0.5528, 0.7302, 0.7116, 0.6691, 0.7167, 0.6617, 0.7945, 0.7283, 0.7881, 0.7343, 0.7787, 0.9625, 0.7829, 0.9701, 0.7275, 0.9778, 0.729, 0.9696, 0.5718, 0.4785, 0.5786, 0.4841, 0.5667, 0.5339, 0.5579, 0.5341, 0.8101, 0.9171, 0.8186, 0.9199, 0.7829, 0.9701, 0.7787, 0.9625, 0.6248, 0.4489, 0.6262, 0.4569, 0.5786, 0.4841, 0.5718, 0.4785, 0.6889, 0.9492, 0.6838, 0.9557, 0.6602, 0.9298, 0.667, 0.9253, 0.5758, 0.5815, 0.5833, 0.5771, 0.6057, 0.6018, 0.6002, 0.6084, 0.729, 0.9696, 0.7275, 0.9778, 0.6838, 0.9557, 0.6889, 0.9492, 0.5579, 0.5341, 0.5667, 0.5339, 0.5833, 0.5771, 0.5758, 0.5815, 0.6728, 0.4624, 0.6752, 0.4546, 0.7094, 0.4711, 0.7043, 0.4772, 0.8177, 0.8685, 0.8096, 0.8701, 0.798, 0.8374, 0.8044, 0.8332, 0.6262, 0.4569, 0.6248, 0.4489, 0.6752, 0.4546, 0.6728, 0.4624, 0.8186, 0.9199, 0.8101, 0.9171, 0.8096, 0.8701, 0.8177, 0.8685, 0.667, 0.9253, 0.6602, 0.9298, 0.6341, 0.8743, 0.6418, 0.8709, 0.6002, 0.6084, 0.6057, 0.6018, 0.6584, 0.6315, 0.6544, 0.6392, 0.7043, 0.4772, 0.7094, 0.4711, 0.7432, 0.5163, 0.7364, 0.5204, 0.8044, 0.8332, 0.798, 0.8374, 0.7581, 0.8017, 0.7631, 0.7951, 0.6267, 0.8341, 0.619, 0.8377, 0.6082, 0.8161, 0.6157, 0.8115, 0.6904, 0.657, 0.6945, 0.6493, 0.7167, 0.6617, 0.7116, 0.6691, 0.6418, 0.8709, 0.6341, 0.8743, 0.619, 0.8377, 0.6267, 0.8341, 0.6544, 0.6392, 0.6584, 0.6315, 0.6945, 0.6493, 0.6904, 0.657, 0.7533, 0.5555, 0.7606, 0.5523, 0.771, 0.5777, 0.7634, 0.5815, 0.7283, 0.774, 0.7243, 0.7814, 0.6986, 0.7694, 0.7029, 0.7617, 0.7364, 0.5204, 0.7432, 0.5163, 0.7606, 0.5523, 0.7533, 0.5555, 0.7631, 0.7951, 0.7581, 0.8017, 0.7243, 0.7814, 0.7283, 0.774, 0.4511, 0.629, 0.4644, 0.6571, 0.4586, 0.6615, 0.444, 0.6314, 0.444, 0.6314, 0.4386, 0.6, 0.445, 0.603, 0.4511, 0.629, 0.8621, 0.8201, 0.8904, 0.8344, 0.8879, 0.842, 0.857, 0.826, 0.8904, 0.8344, 0.9154, 0.8414, 0.9181, 0.847, 0.8879, 0.842, 0.4911, 0.5717, 0.5167, 0.5905, 0.511, 0.5965, 0.4908, 0.5781, 0.5167, 0.5905, 0.5412, 0.6183, 0.5349, 0.6236, 0.511, 0.5965, 0.9413, 0.7972, 0.9243, 0.7757, 0.9297, 0.7709, 0.9482, 0.7968, 0.9243, 0.7757, 0.8988, 0.7518, 0.9043, 0.7459, 0.9297, 0.7709, 0.8896, 0.7992, 0.8951, 0.8022, 0.8945, 0.8108, 0.8881, 0.8125, 0.484, 0.6249, 0.4863, 0.6308, 0.473, 0.6318, 0.4755, 0.6258, 0.9154, 0.791, 0.9114, 0.7963, 0.9017, 0.7959, 0.8999, 0.7897, 0.4892, 0.6078, 0.4953, 0.6048, 0.496, 0.6206, 0.4903, 0.618, 0.9205, 0.8173, 0.9156, 0.814, 0.9168, 0.8052, 0.9228, 0.8044, 0.4725, 0.6037, 0.4697, 0.5984, 0.4827, 0.5962, 0.4811, 0.602, 0.8976, 0.8234, 0.9008, 0.8179, 0.9099, 0.8191, 0.9111, 0.8247, 0.4684, 0.6193, 0.4625, 0.6218, 0.4618, 0.608, 0.4674, 0.6101, 0.8881, 0.8125, 0.8945, 0.8108, 0.9008, 0.8179, 0.8976, 0.8234, 0.4755, 0.6258, 0.473, 0.6318, 0.4625, 0.6218, 0.4684, 0.6193, 0.8999, 0.7897, 0.9017, 0.7959, 0.8951, 0.8022, 0.8896, 0.7992, 0.4903, 0.618, 0.496, 0.6206, 0.4863, 0.6308, 0.484, 0.6249, 0.9228, 0.8044, 0.9168, 0.8052, 0.9114, 0.7963, 0.9154, 0.791, 0.4811, 0.602, 0.4827, 0.5962, 0.4953, 0.6048, 0.4892, 0.6078, 0.4697, 0.5984, 0.4725, 0.6037, 0.4674, 0.6101, 0.4618, 0.608, 0.9156, 0.814, 0.9205, 0.8173, 0.9111, 0.8247, 0.9099, 0.8191, 0.9413, 0.7972, 0.9335, 0.799, 0.9201, 0.781, 0.9243, 0.7757, 0.9335, 0.799, 0.9228, 0.8044, 0.9154, 0.791, 0.9201, 0.781, 0.9243, 0.7757, 0.9201, 0.781, 0.9005, 0.7696, 0.8988, 0.7518, 0.9201, 0.781, 0.9154, 0.791, 0.8999, 0.7897, 0.9005, 0.7696, 0.8904, 0.8344, 0.894, 0.8262, 0.9142, 0.8325, 0.9154, 0.8414, 0.894, 0.8262, 0.8976, 0.8234, 0.9111, 0.8247, 0.9142, 0.8325, 0.8621, 0.8201, 0.8757, 0.8146, 0.894, 0.8262, 0.8904, 0.8344, 0.8757, 0.8146, 0.8881, 0.8125, 0.8976, 0.8234, 0.894, 0.8262, 0.9312, 0.8212, 0.9261, 0.8182, 0.9335, 0.799, 0.9413, 0.7972, 0.9261, 0.8182, 0.9205, 0.8173, 0.9228, 0.8044, 0.9335, 0.799, 0.9154, 0.8414, 0.9142, 0.8325, 0.9261, 0.8182, 0.9312, 0.8212, 0.9142, 0.8325, 0.9111, 0.8247, 0.9205, 0.8173, 0.9261, 0.8182, 0.8988, 0.7518, 0.9005, 0.7696, 0.885, 0.7903, 0.8774, 0.7863, 0.9005, 0.7696, 0.8999, 0.7897, 0.8896, 0.7992, 0.885, 0.7903, 0.8774, 0.7863, 0.885, 0.7903, 0.8757, 0.8146, 0.8621, 0.8201, 0.885, 0.7903, 0.8896, 0.7992, 0.8881, 0.8125, 0.8757, 0.8146, 0.511, 0.5965, 0.5055, 0.6005, 0.4885, 0.586, 0.4908, 0.5781, 0.5055, 0.6005, 0.4953, 0.6048, 0.4827, 0.5962, 0.4885, 0.586, 0.5349, 0.6236, 0.5165, 0.6209, 0.5055, 0.6005, 0.511, 0.5965, 0.5165, 0.6209, 0.496, 0.6206, 0.4953, 0.6048, 0.5055, 0.6005, 0.445, 0.603, 0.4539, 0.6045, 0.4595, 0.6254, 0.4511, 0.629, 0.4539, 0.6045, 0.4618, 0.608, 0.4625, 0.6218, 0.4595, 0.6254, 0.4704, 0.6439, 0.4644, 0.6571, 0.4511, 0.629, 0.4595, 0.6254, 0.4595, 0.6254, 0.4625, 0.6218, 0.473, 0.6318, 0.4704, 0.6439, 0.4908, 0.5781, 0.4885, 0.586, 0.4689, 0.5926, 0.466, 0.5874, 0.4885, 0.586, 0.4827, 0.5962, 0.4697, 0.5984, 0.4689, 0.5926, 0.466, 0.5874, 0.4689, 0.5926, 0.4539, 0.6045, 0.445, 0.603, 0.4689, 0.5926, 0.4697, 0.5984, 0.4618, 0.608, 0.4539, 0.6045, 0.4987, 0.6434, 0.495, 0.6357, 0.5165, 0.6209, 0.5349, 0.6236, 0.495, 0.6357, 0.4863, 0.6308, 0.496, 0.6206, 0.5165, 0.6209, 0.4644, 0.6571, 0.4704, 0.6439, 0.495, 0.6357, 0.4987, 0.6434, 0.4704, 0.6439, 0.473, 0.6318, 0.4863, 0.6308, 0.495, 0.6357, 0.6945, 0.6493, 0.6926, 0.63, 0.7261, 0.6013, 0.7333, 0.6084, 0.6926, 0.63, 0.6907, 0.611, 0.7195, 0.5947, 0.7261, 0.6013, 0.7333, 0.6084, 0.7261, 0.6013, 0.7407, 0.5578, 0.7533, 0.5555, 0.7261, 0.6013, 0.7195, 0.5947, 0.7281, 0.5599, 0.7407, 0.5578, 0.7533, 0.5555, 0.7407, 0.5578, 0.7271, 0.5235, 0.7364, 0.5204, 0.7407, 0.5578, 0.7281, 0.5599, 0.7181, 0.5263, 0.7271, 0.5235, 0.6584, 0.6315, 0.659, 0.6182, 0.6926, 0.63, 0.6945, 0.6493, 0.659, 0.6182, 0.6595, 0.6057, 0.6907, 0.611, 0.6926, 0.63, 0.7364, 0.5204, 0.7271, 0.5235, 0.6979, 0.4876, 0.7043, 0.4772, 0.7271, 0.5235, 0.7181, 0.5263, 0.6918, 0.4975, 0.6979, 0.4876, 0.6057, 0.6018, 0.6165, 0.5917, 0.659, 0.6182, 0.6584, 0.6315, 0.6165, 0.5917, 0.6268, 0.582, 0.6595, 0.6057, 0.659, 0.6182, 0.7043, 0.4772, 0.6979, 0.4876, 0.6692, 0.4723, 0.6728, 0.4624, 0.6979, 0.4876, 0.6918, 0.4975, 0.6657, 0.4816, 0.6692, 0.4723, 0.6728, 0.4624, 0.6692, 0.4723, 0.63, 0.4674, 0.6262, 0.4569, 0.6692, 0.4723, 0.6657, 0.4816, 0.6333, 0.4776, 0.63, 0.4674, 0.5833, 0.5771, 0.5972, 0.5702, 0.6165, 0.5917, 0.6057, 0.6018, 0.5972, 0.5702, 0.6102, 0.5634, 0.6268, 0.582, 0.6165, 0.5917, 0.5667, 0.5339, 0.5826, 0.534, 0.5972, 0.5702, 0.5833, 0.5771, 0.5826, 0.534, 0.5979, 0.5336, 0.6102, 0.5634, 0.5972, 0.5702, 0.6262, 0.4569, 0.63, 0.4674, 0.5909, 0.4934, 0.5786, 0.4841, 0.63, 0.4674, 0.6333, 0.4776, 0.6021, 0.5017, 0.5909, 0.4934, 0.5786, 0.4841, 0.5909, 0.4934, 0.5826, 0.534, 0.5667, 0.5339, 0.5909, 0.4934, 0.6021, 0.5017, 0.5979, 0.5336, 0.5826, 0.534, 0.7243, 0.7814, 0.721, 0.7939, 0.6766, 0.8055, 0.6699, 0.7978, 0.721, 0.7939, 0.7179, 0.8063, 0.6827, 0.8126, 0.6766, 0.8055, 0.6699, 0.7978, 0.6766, 0.8055, 0.6457, 0.8372, 0.6267, 0.8341, 0.6766, 0.8055, 0.6827, 0.8126, 0.6644, 0.8403, 0.6457, 0.8372, 0.7581, 0.8017, 0.7541, 0.8107, 0.721, 0.7939, 0.7243, 0.7814, 0.7541, 0.8107, 0.7505, 0.8193, 0.7179, 0.8063, 0.721, 0.7939, 0.6267, 0.8341, 0.6457, 0.8372, 0.655, 0.8714, 0.6418, 0.8709, 0.6457, 0.8372, 0.6644, 0.8403, 0.6674, 0.8719, 0.655, 0.8714, 0.798, 0.8374, 0.7871, 0.8428, 0.7541, 0.8107, 0.7581, 0.8017, 0.7871, 0.8428, 0.7766, 0.8479, 0.7505, 0.8193, 0.7541, 0.8107, 0.6418, 0.8709, 0.655, 0.8714, 0.6778, 0.9155, 0.667, 0.9253, 0.655, 0.8714, 0.6674, 0.8719, 0.6883, 0.9062, 0.6778, 0.9155, 0.8101, 0.9171, 0.7999, 0.9123, 0.7995, 0.8727, 0.8096, 0.8701, 0.7999, 0.9123, 0.79, 0.9079, 0.7899, 0.8753, 0.7995, 0.8727, 0.8096, 0.8701, 0.7995, 0.8727, 0.7871, 0.8428, 0.798, 0.8374, 0.7995, 0.8727, 0.7899, 0.8753, 0.7766, 0.8479, 0.7871, 0.8428, 0.6889, 0.9492, 0.6969, 0.9365, 0.7304, 0.9542, 0.729, 0.9696, 0.6969, 0.9365, 0.7049, 0.9245, 0.7322, 0.9396, 0.7304, 0.9542, 0.667, 0.9253, 0.6778, 0.9155, 0.6969, 0.9365, 0.6889, 0.9492, 0.6778, 0.9155, 0.6883, 0.9062, 0.7049, 0.9245, 0.6969, 0.9365, 0.7787, 0.9625, 0.7706, 0.9495, 0.7999, 0.9123, 0.8101, 0.9171, 0.7706, 0.9495, 0.7632, 0.9377, 0.79, 0.9079, 0.7999, 0.9123, 0.729, 0.9696, 0.7304, 0.9542, 0.7706, 0.9495, 0.7787, 0.9625, 0.7304, 0.9542, 0.7322, 0.9396, 0.7632, 0.9377, 0.7706, 0.9495, 0.4911, 0.5717, 0.4908, 0.5781, 0.4901, 0.5777, 0.4904, 0.5717, 0.9413, 0.7972, 0.9482, 0.7968, 0.9482, 0.7976, 0.9416, 0.7978, 0.445, 0.603, 0.4386, 0.6, 0.439, 0.5992, 0.4451, 0.6023, 0.9181, 0.847, 0.9154, 0.8414, 0.916, 0.8414, 0.9187, 0.8467, 0.4908, 0.5781, 0.466, 0.5874, 0.4658, 0.587, 0.4901, 0.5777, 0.466, 0.5874, 0.445, 0.603, 0.4451, 0.6023, 0.4658, 0.587, 0.9312, 0.8212, 0.9413, 0.7972, 0.9416, 0.7978, 0.9316, 0.8215, 0.9154, 0.8414, 0.9312, 0.8212, 0.9316, 0.8215, 0.916, 0.8414, 0.4904, 0.5717, 0.4901, 0.5777, 0.4658, 0.587, 0.4629, 0.5817, 0.9416, 0.7978, 0.9482, 0.7976, 0.9367, 0.8245, 0.9316, 0.8215, 0.4629, 0.5817, 0.4658, 0.587, 0.4451, 0.6023, 0.439, 0.5992, 0.9316, 0.8215, 0.9367, 0.8245, 0.9187, 0.8467, 0.916, 0.8414])
me_cube_001.materials.append(mat_plastic)
me_cube_001.use_remesh_preserve_volume = False
me_cube_001.use_remesh_preserve_attributes = False
me_cube_001.use_mirror_vertex_groups = False
me_cube_001.update()
me_cube_002 = bpy.data.meshes.new('Cube.002')
me_cube_002.from_pydata([(-0.9282, -0.2416, -0.5792), (-0.9282, -0.3899, -0.5792), (-1.716, -0.3745, -0.5556), (-1.716, -0.2337, -0.5556), (-0.9282, -0.2418, 0.209), (-0.9282, -0.3319, 0.209), (-1.716, -0.3195, 0.1855), (-1.716, -0.2342, 0.1855), (-4.93, -0.2406, -0.2898), (-4.93, -0.2406, -0.19), (-4.888, -0.274, -0.2898), (-4.888, -0.2595, -0.19), (-3.327, -0.234, -0.4793), (-3.327, -0.2342, 0.0543), (-3.327, -0.2832, 0.0543), (-3.327, -0.3147, -0.4793), (-0.9282, -0.3792, 0.05039), (-0.9282, -0.2417, 0.06423), (-1.716, -0.3636, 0.0355), (-1.716, -0.234, 0.04934), (-4.967, -0.2406, -0.2084), (-4.926, -0.2701, -0.2108), (-3.327, -0.2342, -0.04371), (-3.327, -0.3069, -0.05755), (-0.9282, -0.3157, -0.5792), (-1.716, -0.3042, -0.5556), (-0.9282, -0.2869, 0.209), (-1.716, -0.2769, 0.1855), (-4.93, -0.2519, -0.19), (-4.93, -0.2592, -0.2898), (-3.327, -0.2588, 0.0543), (-3.327, -0.2745, -0.4793), (-4.967, -0.2592, -0.2084), (-0.9282, -0.3896, 0.0195), (-0.9282, -0.2418, 0.0195), (-1.716, -0.374, 0.007287), (-1.716, -0.2343, 0.007287), (-4.965, -0.2406, -0.214), (-4.924, -0.274, -0.214), (-3.327, -0.2344, -0.07399), (-3.327, -0.3143, -0.07399), (-4.965, -0.2592, -0.214), (-0.9282, -0.3844, 0.03494), (-0.9282, -0.2417, 0.04187), (-1.716, -0.3688, 0.02139), (-1.716, -0.2341, 0.02831), (-4.966, -0.2406, -0.2112), (-4.925, -0.2721, -0.2124), (-3.327, -0.2342, -0.05885), (-3.327, -0.3105, -0.06577), (-4.966, -0.2592, -0.2112), (-4.25, -0.2356, -0.3702), (-4.25, -0.2358, -0.08638), (-4.226, -0.266, -0.08638), (-4.226, -0.2873, -0.3702), (-4.272, -0.2359, -0.1385), (-4.248, -0.2814, -0.1458), (-4.25, -0.2523, -0.08638), (-4.25, -0.2629, -0.3702), (-4.27, -0.2359, -0.1546), (-4.246, -0.2869, -0.1546), (-4.271, -0.2359, -0.1466), (-4.247, -0.2842, -0.1502), (-0.9616, -0.3893, -0.5782), (-0.9616, -0.2413, -0.5782), (-0.9616, -0.3314, 0.208), (-0.9616, -0.2415, 0.208), (-0.9616, -0.3786, 0.04976), (-0.9616, -0.2414, 0.0636), (-0.9616, -0.3153, -0.5782), (-0.9616, -0.2865, 0.208), (-0.9616, -0.389, 0.01899), (-0.9616, -0.2415, 0.01899), (-0.9616, -0.3838, 0.03437), (-0.9616, -0.2414, 0.04129), (-0.9282, -0.2475, 0.01367), (-0.9282, -0.2474, 0.03417), (-0.9282, -0.2474, 0.05466), (-0.9282, -0.383, 0.01367), (-0.9282, -0.3782, 0.02783), (-0.9282, -0.3734, 0.04198), (-0.9282, -0.2477, -0.535), (-0.9282, -0.3836, -0.535), (-0.9282, -0.3303, 0.1873), (-0.9282, -0.289, 0.1873), (-0.9282, -0.2477, 0.1873), (-0.9282, -0.3157, -0.535), (-0.9282, -0.3158, 0.01367), (-0.9282, -0.3158, 0.03417), (-0.9282, -0.3158, 0.05466)], [], [(22, 13, 7, 19), (14, 23, 18, 6), (13, 30, 27, 7), (30, 14, 6, 27), (15, 31, 25, 2), (31, 12, 3, 25), (11, 28, 32, 21), (28, 9, 20, 32), (12, 39, 36, 3), (40, 15, 2, 35), (41, 29, 10, 38), (37, 8, 29, 41), (39, 48, 45, 36), (48, 22, 19, 45), (23, 49, 44, 18), (49, 40, 35, 44), (32, 50, 47, 21), (50, 41, 38, 47), (20, 46, 50, 32), (46, 37, 41, 50), (9, 52, 55, 20), (52, 13, 22, 55), (21, 56, 53, 11), (56, 23, 14, 53), (28, 57, 52, 9), (57, 30, 13, 52), (11, 53, 57, 28), (53, 14, 30, 57), (29, 58, 54, 10), (58, 31, 15, 54), (8, 51, 58, 29), (51, 12, 31, 58), (37, 59, 51, 8), (59, 39, 12, 51), (10, 54, 60, 38), (54, 15, 40, 60), (46, 61, 59, 37), (61, 48, 39, 59), (20, 55, 61, 46), (55, 22, 48, 61), (47, 62, 56, 21), (62, 49, 23, 56), (38, 60, 62, 47), (60, 40, 49, 62), (5, 65, 67, 16), (65, 6, 18, 67), (17, 68, 66, 4), (68, 19, 7, 66), (64, 0, 24, 69), (69, 25, 3, 64), (1, 63, 69, 24), (63, 2, 25, 69), (27, 70, 66, 7), (70, 26, 4, 66), (6, 65, 70, 27), (65, 5, 26, 70), (33, 71, 63, 1), (71, 35, 2, 63), (0, 64, 72, 34), (64, 3, 36, 72), (42, 73, 71, 33), (73, 44, 35, 71), (16, 67, 73, 42), (67, 18, 44, 73), (43, 74, 68, 17), (74, 45, 19, 68), (34, 72, 74, 43), (72, 36, 45, 74), (34, 43, 76, 75), (43, 17, 77, 76), (42, 33, 78, 79), (16, 42, 79, 80), (0, 34, 75, 81), (33, 1, 82, 78), (26, 5, 83, 84), (4, 26, 84, 85), (1, 24, 86, 82), (24, 0, 81, 86), (17, 4, 85, 77), (5, 16, 80, 83), (79, 78, 87, 88), (80, 79, 88, 89), (76, 77, 89, 88), (75, 76, 88, 87), (78, 82, 86, 87), (81, 75, 87, 86), (84, 83, 80, 89), (85, 84, 89, 77)])
me_cube_002.polygons.foreach_set('use_smooth', [True] * 88)
_uv = me_cube_002.uv_layers.new(name='UVMap')
_uv.uv.foreach_set('vector', [0.6928, 0.1403, 0.6933, 0.1288, 0.8647, 0.1219, 0.864, 0.1372, 0.6998, 0.1085, 0.6993, 0.0958, 0.8618, 0.0968, 0.863, 0.1141, 0.6933, 0.1288, 0.6931, 0.126, 0.8647, 0.118, 0.8647, 0.1219, 0.6996, 0.1112, 0.6998, 0.1085, 0.863, 0.1141, 0.8629, 0.1179, 0.6955, 0.04358, 0.695, 0.03984, 0.8647, 0.01968, 0.865, 0.026, 0.6902, 0.1984, 0.6906, 0.1945, 0.8652, 0.2075, 0.8652, 0.2138, 0.4824, 0.09562, 0.4749, 0.09699, 0.4646, 0.0958, 0.4749, 0.09215, 0.4723, 0.1467, 0.4729, 0.1484, 0.4685, 0.1508, 0.4648, 0.1504, 0.6906, 0.1945, 0.6925, 0.1453, 0.8638, 0.1426, 0.8652, 0.2075, 0.6991, 0.09108, 0.6955, 0.04358, 0.865, 0.026, 0.8617, 0.09261, 0.4648, 0.09422, 0.4725, 0.07641, 0.4802, 0.07699, 0.4756, 0.09059, 0.4688, 0.1527, 0.4755, 0.1648, 0.4739, 0.1668, 0.4646, 0.1524, 0.6925, 0.1453, 0.6927, 0.1428, 0.8639, 0.1399, 0.8638, 0.1426, 0.6927, 0.1428, 0.6928, 0.1403, 0.864, 0.1372, 0.8639, 0.1399, 0.6993, 0.0958, 0.6992, 0.09344, 0.8618, 0.0947, 0.8618, 0.0968, 0.6992, 0.09344, 0.6991, 0.09108, 0.8617, 0.09261, 0.8618, 0.0947, 0.4646, 0.0958, 0.4647, 0.09503, 0.4753, 0.09136, 0.4749, 0.09215, 0.4647, 0.09503, 0.4648, 0.09422, 0.4756, 0.09059, 0.4753, 0.09136, 0.4685, 0.1508, 0.4687, 0.1517, 0.4646, 0.1515, 0.4648, 0.1504, 0.4687, 0.1517, 0.4688, 0.1527, 0.4646, 0.1524, 0.4646, 0.1515, 0.4729, 0.1484, 0.5687, 0.1387, 0.5652, 0.1458, 0.4685, 0.1508, 0.5687, 0.1387, 0.6933, 0.1288, 0.6928, 0.1403, 0.5652, 0.1458, 0.4749, 0.09215, 0.5785, 0.09223, 0.5822, 0.1002, 0.4824, 0.09562, 0.5785, 0.09223, 0.6993, 0.0958, 0.6998, 0.1085, 0.5822, 0.1002, 0.4723, 0.1467, 0.5685, 0.1366, 0.5687, 0.1387, 0.4729, 0.1484, 0.5685, 0.1366, 0.6931, 0.126, 0.6933, 0.1288, 0.5687, 0.1387, 0.4824, 0.09562, 0.5822, 0.1002, 0.5783, 0.1019, 0.4749, 0.09699, 0.5822, 0.1002, 0.6998, 0.1085, 0.6996, 0.1112, 0.5783, 0.1019, 0.4725, 0.07641, 0.5757, 0.05554, 0.5795, 0.05777, 0.4802, 0.07699, 0.5757, 0.05554, 0.695, 0.03984, 0.6955, 0.04358, 0.5795, 0.05777, 0.4755, 0.1648, 0.5664, 0.1821, 0.5659, 0.1854, 0.4739, 0.1668, 0.5664, 0.1821, 0.6906, 0.1945, 0.6902, 0.1984, 0.5659, 0.1854, 0.4688, 0.1527, 0.5654, 0.1496, 0.5664, 0.1821, 0.4755, 0.1648, 0.5654, 0.1496, 0.6925, 0.1453, 0.6906, 0.1945, 0.5664, 0.1821, 0.4802, 0.07699, 0.5795, 0.05777, 0.5789, 0.08836, 0.4756, 0.09059, 0.5795, 0.05777, 0.6955, 0.04358, 0.6991, 0.09108, 0.5789, 0.08836, 0.4687, 0.1517, 0.5653, 0.1477, 0.5654, 0.1496, 0.4688, 0.1527, 0.5653, 0.1477, 0.6927, 0.1428, 0.6925, 0.1453, 0.5654, 0.1496, 0.4685, 0.1508, 0.5652, 0.1458, 0.5653, 0.1477, 0.4687, 0.1517, 0.5652, 0.1458, 0.6928, 0.1403, 0.6927, 0.1428, 0.5653, 0.1477, 0.4753, 0.09136, 0.5787, 0.09031, 0.5785, 0.09223, 0.4749, 0.09215, 0.5787, 0.09031, 0.6992, 0.09344, 0.6993, 0.0958, 0.5785, 0.09223, 0.4756, 0.09059, 0.5789, 0.08836, 0.5787, 0.09031, 0.4753, 0.09136, 0.5789, 0.08836, 0.6991, 0.09108, 0.6992, 0.09344, 0.5787, 0.09031, 0.9573, 0.1125, 0.9538, 0.1135, 0.9538, 0.09458, 0.9577, 0.09436, 0.9538, 0.1135, 0.863, 0.1141, 0.8618, 0.0968, 0.9538, 0.09458, 0.9555, 0.1382, 0.9519, 0.1384, 0.9512, 0.123, 0.9542, 0.1237, 0.9519, 0.1384, 0.864, 0.1372, 0.8647, 0.1219, 0.9512, 0.123, 0.9459, 0.2024, 0.949, 0.2016, 0.9538, 0.2054, 0.9498, 0.2089, 0.9498, 0.2089, 0.8652, 0.2138, 0.8652, 0.2075, 0.9459, 0.2024, 0.9504, 0.03076, 0.9469, 0.0296, 0.9509, 0.02297, 0.9551, 0.02602, 0.9469, 0.0296, 0.865, 0.026, 0.8647, 0.01968, 0.9509, 0.02297, 0.8647, 0.118, 0.9531, 0.1186, 0.9512, 0.123, 0.8647, 0.1219, 0.9531, 0.1186, 0.9571, 0.1216, 0.9542, 0.1237, 0.9512, 0.123, 0.863, 0.1141, 0.9538, 0.1135, 0.9553, 0.1179, 0.8629, 0.1179, 0.9538, 0.1135, 0.9573, 0.1125, 0.9597, 0.1159, 0.9553, 0.1179, 0.9573, 0.09066, 0.9536, 0.09085, 0.9469, 0.0296, 0.9504, 0.03076, 0.9536, 0.09085, 0.8617, 0.09261, 0.865, 0.026, 0.9469, 0.0296, 0.949, 0.2016, 0.9459, 0.2024, 0.9519, 0.1433, 0.9556, 0.1433, 0.9459, 0.2024, 0.8652, 0.2075, 0.8638, 0.1426, 0.9519, 0.1433, 0.9576, 0.09248, 0.9537, 0.09272, 0.9536, 0.09085, 0.9573, 0.09066, 0.9537, 0.09272, 0.8618, 0.0947, 0.8617, 0.09261, 0.9536, 0.09085, 0.9577, 0.09436, 0.9538, 0.09458, 0.9537, 0.09272, 0.9576, 0.09248, 0.9538, 0.09458, 0.8618, 0.0968, 0.8618, 0.0947, 0.9537, 0.09272, 0.9556, 0.1407, 0.9519, 0.1408, 0.9519, 0.1384, 0.9555, 0.1382, 0.9519, 0.1408, 0.8639, 0.1399, 0.864, 0.1372, 0.9519, 0.1384, 0.9556, 0.1433, 0.9519, 0.1433, 0.9519, 0.1408, 0.9556, 0.1407, 0.9519, 0.1433, 0.8638, 0.1426, 0.8639, 0.1399, 0.9519, 0.1408, 0.9556, 0.1433, 0.9556, 0.1407, 0.9562, 0.1416, 0.9563, 0.1442, 0.9556, 0.1407, 0.9555, 0.1382, 0.9561, 0.1392, 0.9562, 0.1416, 0.9576, 0.09248, 0.9573, 0.09066, 0.958, 0.08991, 0.9583, 0.09173, 0.9577, 0.09436, 0.9576, 0.09248, 0.9583, 0.09173, 0.9585, 0.09349, 0.949, 0.2016, 0.9556, 0.1433, 0.9563, 0.1442, 0.9503, 0.1969, 0.9573, 0.09066, 0.9504, 0.03076, 0.9518, 0.03578, 0.958, 0.08991, 0.9597, 0.1159, 0.9573, 0.1125, 0.9581, 0.1107, 0.9618, 0.1131, 0.9542, 0.1237, 0.9571, 0.1216, 0.9584, 0.1241, 0.9548, 0.1254, 0.9504, 0.03076, 0.9551, 0.02602, 0.9582, 0.03253, 0.9518, 0.03578, 0.9538, 0.2054, 0.949, 0.2016, 0.9503, 0.1969, 0.9562, 0.1995, 0.9555, 0.1382, 0.9542, 0.1237, 0.9548, 0.1254, 0.9561, 0.1392, 0.9573, 0.1125, 0.9577, 0.09436, 0.9585, 0.09349, 0.9581, 0.1107, 0.9583, 0.09173, 0.958, 0.08991, 0.9645, 0.09069, 0.9643, 0.09328, 0.9585, 0.09349, 0.9583, 0.09173, 0.9643, 0.09328, 0.9639, 0.09588, 0.9562, 0.1416, 0.9561, 0.1392, 0.9625, 0.139, 0.9626, 0.1415, 0.9563, 0.1442, 0.9562, 0.1416, 0.9626, 0.1415, 0.9626, 0.1439, 0.958, 0.08991, 0.9518, 0.03578, 0.9582, 0.03253, 0.9645, 0.09069, 0.9503, 0.1969, 0.9563, 0.1442, 0.9626, 0.1439, 0.9562, 0.1995, 0.9618, 0.1131, 0.9581, 0.1107, 0.9585, 0.09349, 0.9639, 0.09588, 0.9548, 0.1254, 0.9584, 0.1241, 0.9625, 0.139, 0.9561, 0.1392])
me_cube_002.materials.append(mat_metal)
me_cube_002.use_remesh_preserve_volume = False
me_cube_002.use_remesh_preserve_attributes = False
me_cube_002.use_mirror_vertex_groups = False
me_cube_002.update()
me_cube = bpy.data.meshes.new('Cube')
me_cube.from_pydata([(-0.1389, -0.04411, 0.361), (-0.1389, -0.2461, 0.361), (-1.04, -0.2461, 0.2846), (-1.04, -0.04411, 0.2846), (-0.07829, -0.04411, -0.6868), (-0.07829, -0.2461, -0.6868), (-0.9874, -0.2461, -0.6175), (-0.9874, -0.04411, -0.6175), (2.287, -0.04411, -1.446), (2.287, -0.2461, -1.446), (2.226, -0.2461, -0.3978), (2.226, -0.04411, -0.3978), (0.2911, -0.2461, -0.7246), (0.2911, -0.04411, -0.7246), (0.2428, -0.2461, 0.1102), (0.2428, -0.04411, 0.1102), (1.134, -0.2461, -0.8967), (1.134, -0.04411, -0.8967), (1.096, -0.2461, -0.2418), (1.096, -0.04411, -0.2418), (4.664, -0.2461, -0.4514), (4.664, -0.04411, -0.4514), (4.691, -0.04411, -1.802), (4.691, -0.2461, -1.802), (-0.1086, -0.04411, -0.1629), (-0.1086, -0.2461, -0.1629), (-1.013, -0.2461, -0.1665), (-1.013, -0.04411, -0.1665), (2.207, -0.2461, -0.9123), (2.207, -0.04411, -0.9123), (0.2669, -0.2461, -0.3072), (0.2669, -0.04411, -0.3072), (1.115, -0.2461, -0.5693), (1.115, -0.04411, -0.5693), (4.971, -0.04411, -1.08), (4.971, -0.2461, -1.08), (3.702, -0.04411, -0.1267), (3.702, -0.2461, -0.1267), (3.653, -0.04411, -2.182), (3.653, -0.2461, -2.182), (4.122, -0.04411, -0.1814), (4.122, -0.2461, -0.1814), (4.123, -0.04411, -2.099), (4.123, -0.2461, -2.099), (2.964, -0.04411, -0.2623), (2.964, -0.2461, -0.2623), (2.969, -0.04411, -1.931), (2.969, -0.2461, -1.931), (2.508, -0.04411, -0.3543), (2.508, -0.2461, -0.3543), (2.548, -0.04411, -1.663), (2.548, -0.2461, -1.663), (2.415, -0.04411, -0.9974), (2.415, -0.2461, -0.9974), (2.647, -0.2438, -1.041), (2.808, -0.2438, -0.6833), (2.782, -0.2438, -1.451), (2.782, -0.04641, -1.451), (2.647, -0.04641, -1.041), (2.808, -0.04641, -0.6833), (3.129, -0.2438, -1.728), (3.129, -0.04641, -1.728), (3.147, -0.2438, -0.5161), (3.147, -0.04641, -0.5161), (3.638, -0.2438, -1.852), (3.638, -0.04641, -1.852), (3.657, -0.2438, -0.5015), (3.657, -0.04641, -0.5015), (4.052, -0.2438, -1.828), (4.435, -0.2438, -1.63), (4.052, -0.04641, -1.828), (4.435, -0.04641, -1.63), (3.975, -0.2438, -0.5429), (4.348, -0.2438, -0.7255), (4.348, -0.04641, -0.7255), (3.975, -0.04641, -0.5429), (4.569, -0.2438, -1.094), (4.569, -0.04641, -1.094), (4.569, -0.1451, -1.094), (4.435, -0.1451, -1.63), (4.052, -0.1451, -1.828), (4.348, -0.1451, -0.7255), (3.975, -0.1451, -0.5429), (3.657, -0.1451, -0.5015), (3.147, -0.1451, -0.5161), (2.808, -0.1451, -0.6833), (2.782, -0.1451, -1.451), (2.647, -0.1451, -1.041), (3.638, -0.1451, -1.852), (3.129, -0.1451, -1.728), (-0.1389, -0.1451, 0.361), (-1.04, -0.1451, 0.2846), (-0.07829, -0.1451, -0.6868), (-0.9874, -0.1451, -0.6175), (2.287, -0.1451, -1.446), (2.226, -0.1451, -0.3978), (0.2911, -0.1451, -0.7246), (0.2428, -0.1451, 0.1102), (1.134, -0.1451, -0.8967), (1.096, -0.1451, -0.2418), (4.664, -0.1451, -0.4514), (4.691, -0.1451, -1.802), (4.971, -0.1451, -1.08), (3.702, -0.1451, -0.1267), (3.653, -0.1451, -2.182), (4.122, -0.1451, -0.1814), (4.123, -0.1451, -2.099), (2.964, -0.1451, -0.2623), (2.969, -0.1451, -1.931), (2.508, -0.1451, -0.3543), (2.548, -0.1451, -1.663), (-0.5892, -0.04411, 0.3228), (-0.5892, -0.2461, 0.3228), (-0.5328, -0.04411, -0.6522), (-0.5328, -0.2461, -0.6522), (-0.5892, -0.1451, 0.3228), (-0.5328, -0.1451, -0.6522), (-0.5723, -0.2461, -0.4696), (-0.7704, -0.2461, -0.3698), (-0.3878, -0.2461, -0.3476), (-0.5723, -0.04411, -0.4696), (-0.7704, -0.04411, -0.3698), (-0.3878, -0.04411, -0.3476), (-0.6036, -0.2461, 0.07176), (-0.7914, -0.2461, -0.005995), (-0.4089, -0.2461, 0.01614), (-0.6036, -0.04411, 0.07176), (-0.7914, -0.04411, -0.005995), (-0.4089, -0.04411, 0.01614), (-0.8389, -0.04411, -0.183), (-0.8389, -0.2461, -0.183), (-0.3373, -0.2461, -0.154), (-0.3373, -0.04411, -0.154), (-0.3373, -0.1451, -0.154), (-0.4089, -0.1451, 0.01614), (-0.5723, -0.1451, -0.4696), (-0.3878, -0.1451, -0.3476), (-0.7704, -0.1451, -0.3698), (-0.8389, -0.1451, -0.183), (-0.6036, -0.1451, 0.07176), (-0.7914, -0.1451, -0.005995), (-0.8789, -0.2461, -0.4936), (-0.5365, -0.2461, -0.5599), (-0.2331, -0.2461, -0.5172), (-0.5808, -0.2461, 0.1982), (-0.9155, -0.2461, 0.1393), (-0.2739, -0.2461, 0.1886), (-0.9269, -0.2461, -0.1631), (-0.2223, -0.2461, -0.1701), (-0.5365, -0.04411, -0.5599), (-0.8789, -0.04411, -0.4936), (-0.2331, -0.04411, -0.5172), (-0.9155, -0.04411, 0.1393), (-0.5808, -0.04411, 0.1982), (-0.2739, -0.04411, 0.1886), (-0.9269, -0.04411, -0.1631), (-0.2223, -0.04411, -0.1701), (2.658, -0.245, -0.5188), (2.531, -0.245, -1.019), (2.665, -0.245, -1.557), (3.049, -0.245, -1.83), (3.055, -0.245, -0.3892), (3.645, -0.245, -2.017), (3.679, -0.245, -0.3141), (4.087, -0.245, -1.964), (4.563, -0.245, -1.716), (4.049, -0.245, -0.3622), (4.506, -0.245, -0.5885), (4.77, -0.245, -1.087), (2.665, -0.04526, -1.557), (2.531, -0.04526, -1.019), (2.658, -0.04526, -0.5188), (3.049, -0.04526, -1.83), (3.055, -0.04526, -0.3892), (3.645, -0.04526, -2.017), (3.679, -0.04526, -0.3141), (4.563, -0.04526, -1.716), (4.087, -0.04526, -1.964), (4.049, -0.04526, -0.3622), (4.506, -0.04526, -0.5885), (4.77, -0.04526, -1.087), (-0.988, -0.05217, -0.6066), (-0.988, -0.1451, -0.6066), (-0.988, -0.2381, -0.6066), (-1.039, -0.05217, 0.2736), (-1.039, -0.1451, 0.2736), (-1.039, -0.2381, 0.2736), (-1.013, -0.05217, -0.1665), (-1.013, -0.2381, -0.1665), (-1.013, -0.1451, -0.1665)], [], [(14, 1, 25, 30), (30, 25, 5, 12), (13, 4, 24, 31), (0, 15, 31, 24), (18, 14, 30, 32), (32, 30, 12, 16), (10, 18, 32, 28), (28, 32, 16, 9), (17, 13, 31, 33), (33, 31, 15, 19), (8, 17, 33, 29), (29, 33, 19, 11), (29, 11, 48, 52), (8, 29, 52, 50), (28, 9, 51, 53), (10, 28, 53, 49), (69, 76, 78, 79), (79, 78, 77, 71), (68, 69, 79, 80), (80, 79, 71, 70), (76, 73, 81, 78), (78, 81, 74, 77), (72, 66, 83, 82), (82, 83, 67, 75), (73, 72, 82, 81), (81, 82, 75, 74), (62, 55, 85, 84), (84, 85, 59, 63), (54, 56, 86, 87), (87, 86, 57, 58), (60, 64, 88, 89), (89, 88, 65, 61), (64, 68, 80, 88), (88, 80, 70, 65), (56, 60, 89, 86), (86, 89, 61, 57), (55, 54, 87, 85), (85, 87, 58, 59), (66, 62, 84, 83), (83, 84, 63, 67), (12, 5, 92, 96), (96, 92, 4, 13), (90, 97, 15, 0), (97, 90, 1, 14), (16, 12, 96, 98), (98, 96, 13, 17), (9, 16, 98, 94), (94, 98, 17, 8), (19, 15, 97, 99), (99, 97, 14, 18), (11, 19, 99, 95), (95, 99, 18, 10), (34, 21, 100, 102), (102, 100, 20, 35), (22, 34, 102, 101), (101, 102, 35, 23), (40, 36, 103, 105), (105, 103, 37, 41), (21, 40, 105, 100), (100, 105, 41, 20), (43, 39, 104, 106), (106, 104, 38, 42), (23, 43, 106, 101), (101, 106, 42, 22), (36, 44, 107, 103), (103, 107, 45, 37), (39, 47, 108, 104), (104, 108, 46, 38), (48, 11, 95, 109), (109, 95, 10, 49), (44, 48, 109, 107), (107, 109, 49, 45), (51, 9, 94, 110), (110, 94, 8, 50), (47, 51, 110, 108), (108, 110, 50, 46), (111, 115, 90, 0), (115, 111, 3, 91), (1, 90, 115, 112), (112, 115, 91, 2), (93, 7, 113, 116), (116, 113, 4, 92), (6, 93, 116, 114), (114, 116, 92, 5), (131, 125, 134, 133), (133, 134, 128, 132), (117, 119, 136, 135), (135, 136, 122, 120), (130, 118, 137, 138), (138, 137, 121, 129), (123, 124, 140, 139), (139, 140, 127, 126), (125, 123, 139, 134), (134, 139, 126, 128), (119, 131, 133, 136), (136, 133, 132, 122), (118, 117, 135, 137), (137, 135, 120, 121), (129, 127, 140, 138), (138, 140, 124, 130), (6, 114, 142, 141), (141, 142, 117, 118), (114, 5, 143, 142), (142, 143, 119, 117), (112, 2, 145, 144), (144, 145, 124, 123), (1, 112, 144, 146), (146, 144, 123, 125), (26, 6, 141, 147), (147, 141, 118, 130), (2, 26, 147, 145), (145, 147, 130, 124), (5, 25, 148, 143), (143, 148, 131, 119), (25, 1, 146, 148), (148, 146, 125, 131), (113, 7, 150, 149), (149, 150, 121, 120), (4, 113, 149, 151), (151, 149, 120, 122), (3, 111, 153, 152), (152, 153, 126, 127), (154, 153, 111, 0), (153, 154, 128, 126), (7, 27, 155, 150), (150, 155, 129, 121), (27, 3, 152, 155), (155, 152, 127, 129), (24, 4, 151, 156), (156, 151, 122, 132), (0, 24, 156, 154), (154, 156, 132, 128), (49, 53, 158, 157), (157, 158, 54, 55), (53, 51, 159, 158), (158, 159, 56, 54), (51, 47, 160, 159), (159, 160, 60, 56), (45, 49, 157, 161), (161, 157, 55, 62), (47, 39, 162, 160), (160, 162, 64, 60), (37, 45, 161, 163), (163, 161, 62, 66), (39, 43, 164, 162), (162, 164, 68, 64), (43, 23, 165, 164), (164, 165, 69, 68), (41, 37, 163, 166), (166, 163, 66, 72), (20, 41, 166, 167), (167, 166, 72, 73), (23, 35, 168, 165), (165, 168, 76, 69), (35, 20, 167, 168), (168, 167, 73, 76), (50, 52, 170, 169), (169, 170, 58, 57), (52, 48, 171, 170), (170, 171, 59, 58), (46, 50, 169, 172), (172, 169, 57, 61), (48, 44, 173, 171), (171, 173, 63, 59), (38, 46, 172, 174), (174, 172, 61, 65), (44, 36, 175, 173), (173, 175, 67, 63), (22, 42, 177, 176), (176, 177, 70, 71), (42, 38, 174, 177), (177, 174, 65, 70), (40, 21, 179, 178), (178, 179, 74, 75), (36, 40, 178, 175), (175, 178, 75, 67), (34, 22, 176, 180), (180, 176, 71, 77), (21, 34, 180, 179), (179, 180, 77, 74), (93, 182, 181, 7), (6, 183, 182, 93), (3, 184, 185, 91), (91, 185, 186, 2), (7, 181, 187, 27), (27, 187, 184, 3), (26, 188, 183, 6), (2, 186, 188, 26), (182, 189, 187, 181), (183, 188, 189, 182), (189, 185, 184, 187), (188, 186, 185, 189)])
me_cube.polygons.foreach_set('use_smooth', [True] * 192)
_uv = me_cube.uv_layers.new(name='UVMap')
_uv.uv.foreach_set('vector', [0.1281, 0.1747, 0.1148, 0.1455, 0.09438, 0.1737, 0.1078, 0.2002, 0.1078, 0.2002, 0.09438, 0.1737, 0.0688, 0.2016, 0.08613, 0.2244, 0.341, 0.368, 0.3519, 0.3948, 0.3897, 0.3866, 0.3733, 0.3617, 0.424, 0.3829, 0.4057, 0.3573, 0.3733, 0.3617, 0.3897, 0.3866, 0.16, 0.2417, 0.1281, 0.1747, 0.1078, 0.2002, 0.1427, 0.2622, 0.1427, 0.2622, 0.1078, 0.2002, 0.08613, 0.2244, 0.1249, 0.2827, 0.2192, 0.3165, 0.16, 0.2417, 0.1427, 0.2622, 0.1875, 0.3458, 0.1875, 0.3458, 0.1427, 0.2622, 0.1249, 0.2827, 0.1622, 0.3814, 0.3103, 0.3047, 0.341, 0.368, 0.3733, 0.3617, 0.3371, 0.2996, 0.3371, 0.2996, 0.3733, 0.3617, 0.4057, 0.3573, 0.3637, 0.2948, 0.2437, 0.2219, 0.3103, 0.3047, 0.3371, 0.2996, 0.2873, 0.2183, 0.2873, 0.2183, 0.3371, 0.2996, 0.3637, 0.2948, 0.3286, 0.2058, 0.2873, 0.2183, 0.3286, 0.2058, 0.3247, 0.1827, 0.2766, 0.2039, 0.2437, 0.2219, 0.2873, 0.2183, 0.2766, 0.2039, 0.2238, 0.2045, 0.1875, 0.3458, 0.1622, 0.3814, 0.1667, 0.407, 0.1944, 0.3622, 0.2192, 0.3165, 0.1875, 0.3458, 0.1944, 0.3622, 0.2372, 0.3318, 0.2624, 0.4997, 0.2952, 0.4832, 0.2903, 0.4786, 0.2624, 0.4929, 0.2028, 0.07941, 0.2294, 0.06132, 0.2286, 0.05491, 0.1973, 0.07506, 0.2336, 0.4901, 0.2624, 0.4997, 0.2624, 0.4929, 0.237, 0.4845, 0.1962, 0.1046, 0.2028, 0.07941, 0.1973, 0.07506, 0.1894, 0.1041, 0.2952, 0.4832, 0.3047, 0.4548, 0.2977, 0.4542, 0.2903, 0.4786, 0.2294, 0.06132, 0.2539, 0.06664, 0.2572, 0.06099, 0.2286, 0.05491, 0.2988, 0.4253, 0.287, 0.4054, 0.2814, 0.4095, 0.2922, 0.4278, 0.2725, 0.0853, 0.2817, 0.1047, 0.2883, 0.1022, 0.278, 0.08154, 0.3047, 0.4548, 0.2988, 0.4253, 0.2922, 0.4278, 0.2977, 0.4542, 0.2539, 0.06664, 0.2725, 0.0853, 0.278, 0.08154, 0.2572, 0.06099, 0.2614, 0.3779, 0.2339, 0.3674, 0.2334, 0.3749, 0.2573, 0.3837, 0.2905, 0.1385, 0.2861, 0.1634, 0.2926, 0.1675, 0.2981, 0.1384, 0.2046, 0.3772, 0.1905, 0.4074, 0.1977, 0.4089, 0.2095, 0.3832, 0.2671, 0.18, 0.2388, 0.1774, 0.236, 0.184, 0.269, 0.1874, 0.1936, 0.4399, 0.2125, 0.4709, 0.2177, 0.4668, 0.2003, 0.4379, 0.2156, 0.1596, 0.2005, 0.1298, 0.1943, 0.1318, 0.2103, 0.1639, 0.2125, 0.4709, 0.2336, 0.4901, 0.237, 0.4845, 0.2177, 0.4668, 0.2005, 0.1298, 0.1962, 0.1046, 0.1894, 0.1041, 0.1943, 0.1318, 0.1905, 0.4074, 0.1936, 0.4399, 0.2003, 0.4379, 0.1977, 0.4089, 0.2388, 0.1774, 0.2156, 0.1596, 0.2103, 0.1639, 0.236, 0.184, 0.2339, 0.3674, 0.2046, 0.3772, 0.2095, 0.3832, 0.2334, 0.3749, 0.2861, 0.1634, 0.2671, 0.18, 0.269, 0.1874, 0.2926, 0.1675, 0.287, 0.4054, 0.2614, 0.3779, 0.2573, 0.3837, 0.2814, 0.4095, 0.2817, 0.1047, 0.2905, 0.1385, 0.2981, 0.1384, 0.2883, 0.1022, 0.08613, 0.2244, 0.0688, 0.2016, 0.06275, 0.206, 0.07961, 0.2289, 0.3338, 0.3712, 0.3448, 0.3978, 0.3519, 0.3948, 0.341, 0.368, 0.4303, 0.3804, 0.4123, 0.3528, 0.4057, 0.3573, 0.424, 0.3829, 0.135, 0.1714, 0.1205, 0.141, 0.1148, 0.1455, 0.1281, 0.1747, 0.1249, 0.2827, 0.08613, 0.2244, 0.07961, 0.2289, 0.1176, 0.2864, 0.3034, 0.309, 0.3338, 0.3712, 0.341, 0.368, 0.3103, 0.3047, 0.1622, 0.3814, 0.1249, 0.2827, 0.1176, 0.2864, 0.1545, 0.3835, 0.2378, 0.2276, 0.3034, 0.309, 0.3103, 0.3047, 0.2437, 0.2219, 0.3637, 0.2948, 0.4057, 0.3573, 0.4123, 0.3528, 0.371, 0.2909, 0.1669, 0.2374, 0.135, 0.1714, 0.1281, 0.1747, 0.16, 0.2417, 0.3286, 0.2058, 0.3637, 0.2948, 0.371, 0.2909, 0.3365, 0.2036, 0.2251, 0.3106, 0.1669, 0.2374, 0.16, 0.2417, 0.2192, 0.3165, 0.2207, 0.02869, 0.2678, 0.03451, 0.2714, 0.02743, 0.2182, 0.02012, 0.3188, 0.5098, 0.3414, 0.4615, 0.3333, 0.4601, 0.3136, 0.5035, 0.1815, 0.06197, 0.2207, 0.02869, 0.2182, 0.02012, 0.175, 0.05806, 0.265, 0.5274, 0.3188, 0.5098, 0.3136, 0.5035, 0.2652, 0.5198, 0.2989, 0.0634, 0.3123, 0.09061, 0.3196, 0.08832, 0.3052, 0.05888, 0.3336, 0.415, 0.3161, 0.386, 0.3099, 0.3911, 0.3259, 0.4177, 0.2678, 0.03451, 0.2989, 0.0634, 0.3052, 0.05888, 0.2714, 0.02743, 0.3414, 0.4615, 0.3336, 0.415, 0.3259, 0.4177, 0.3333, 0.4601, 0.2236, 0.5064, 0.1974, 0.4873, 0.1917, 0.4919, 0.22, 0.5131, 0.1631, 0.1032, 0.1659, 0.1378, 0.1727, 0.1357, 0.1706, 0.1038, 0.2652, 0.5198, 0.2236, 0.5064, 0.22, 0.5131, 0.265, 0.5274, 0.175, 0.05806, 0.1631, 0.1032, 0.1706, 0.1038, 0.1815, 0.06197, 0.3123, 0.09061, 0.3208, 0.1459, 0.3285, 0.1449, 0.3196, 0.08832, 0.3161, 0.386, 0.2721, 0.3482, 0.267, 0.3545, 0.3099, 0.3911, 0.1974, 0.4873, 0.1758, 0.4421, 0.1689, 0.4446, 0.1917, 0.4919, 0.1659, 0.1378, 0.1928, 0.1822, 0.1989, 0.1777, 0.1727, 0.1357, 0.3247, 0.1827, 0.3286, 0.2058, 0.3365, 0.2036, 0.3325, 0.1816, 0.2424, 0.3255, 0.2251, 0.3106, 0.2192, 0.3165, 0.2372, 0.3318, 0.3208, 0.1459, 0.3247, 0.1827, 0.3325, 0.1816, 0.3285, 0.1449, 0.2721, 0.3482, 0.2424, 0.3255, 0.2372, 0.3318, 0.267, 0.3545, 0.1667, 0.407, 0.1622, 0.3814, 0.1545, 0.3835, 0.1594, 0.4086, 0.2184, 0.21, 0.2378, 0.2276, 0.2437, 0.2219, 0.2238, 0.2045, 0.1758, 0.4421, 0.1667, 0.407, 0.1594, 0.4086, 0.1689, 0.4446, 0.1928, 0.1822, 0.2184, 0.21, 0.2238, 0.2045, 0.1989, 0.1777, 0.4288, 0.4114, 0.4357, 0.411, 0.4303, 0.3804, 0.424, 0.3829, 0.4357, 0.411, 0.4288, 0.4114, 0.4278, 0.4362, 0.4329, 0.4405, 0.1148, 0.1455, 0.1205, 0.141, 0.09516, 0.1206, 0.09144, 0.127, 0.09144, 0.127, 0.09516, 0.1206, 0.06832, 0.1104, 0.06978, 0.1161, 0.3776, 0.4537, 0.3796, 0.448, 0.3661, 0.4256, 0.3593, 0.4295, 0.3593, 0.4295, 0.3661, 0.4256, 0.3519, 0.3948, 0.3448, 0.3978, 0.03747, 0.1524, 0.03099, 0.1516, 0.04379, 0.1787, 0.04968, 0.1751, 0.04968, 0.1751, 0.04379, 0.1787, 0.06275, 0.206, 0.0688, 0.2016, 0.08336, 0.1628, 0.08707, 0.1506, 0.08092, 0.151, 0.07869, 0.1589, 0.3946, 0.4075, 0.4024, 0.4086, 0.4061, 0.4039, 0.3939, 0.4014, 0.05733, 0.1655, 0.07176, 0.1696, 0.07131, 0.1636, 0.06237, 0.1613, 0.3849, 0.4227, 0.3872, 0.4126, 0.3824, 0.4088, 0.3783, 0.4238, 0.05823, 0.1401, 0.05397, 0.1515, 0.0594, 0.1519, 0.06215, 0.144, 0.3991, 0.4296, 0.391, 0.4293, 0.3884, 0.434, 0.4005, 0.4351, 0.08054, 0.1388, 0.06827, 0.135, 0.06835, 0.1404, 0.07654, 0.1432, 0.407, 0.4162, 0.4054, 0.4248, 0.4101, 0.4282, 0.413, 0.4155, 0.08707, 0.1506, 0.08054, 0.1388, 0.07654, 0.1432, 0.08092, 0.151, 0.4024, 0.4086, 0.407, 0.4162, 0.413, 0.4155, 0.4061, 0.4039, 0.07176, 0.1696, 0.08336, 0.1628, 0.07869, 0.1589, 0.07131, 0.1636, 0.3872, 0.4126, 0.3946, 0.4075, 0.3939, 0.4014, 0.3824, 0.4088, 0.05397, 0.1515, 0.05733, 0.1655, 0.06237, 0.1613, 0.0594, 0.1519, 0.391, 0.4293, 0.3849, 0.4227, 0.3783, 0.4238, 0.3884, 0.434, 0.4005, 0.4351, 0.4101, 0.4282, 0.4054, 0.4248, 0.3991, 0.4296, 0.06215, 0.144, 0.06835, 0.1404, 0.06827, 0.135, 0.05823, 0.1401, 0.03747, 0.1524, 0.04968, 0.1751, 0.05448, 0.171, 0.04501, 0.1521, 0.04501, 0.1521, 0.05448, 0.171, 0.05733, 0.1655, 0.05397, 0.1515, 0.04968, 0.1751, 0.0688, 0.2016, 0.07036, 0.185, 0.05448, 0.171, 0.05448, 0.171, 0.07036, 0.185, 0.07176, 0.1696, 0.05733, 0.1655, 0.09144, 0.127, 0.06978, 0.1161, 0.06923, 0.1246, 0.08668, 0.1339, 0.08668, 0.1339, 0.06923, 0.1246, 0.06827, 0.135, 0.08054, 0.1388, 0.1148, 0.1455, 0.09144, 0.127, 0.08668, 0.1339, 0.1012, 0.148, 0.1012, 0.148, 0.08668, 0.1339, 0.08054, 0.1388, 0.08707, 0.1506, 0.05123, 0.1318, 0.03747, 0.1524, 0.04501, 0.1521, 0.05533, 0.1356, 0.05533, 0.1356, 0.04501, 0.1521, 0.05397, 0.1515, 0.05823, 0.1401, 0.06978, 0.1161, 0.05123, 0.1318, 0.05533, 0.1356, 0.06923, 0.1246, 0.06923, 0.1246, 0.05533, 0.1356, 0.05823, 0.1401, 0.06827, 0.135, 0.0688, 0.2016, 0.09438, 0.1737, 0.08812, 0.1686, 0.07036, 0.185, 0.07036, 0.185, 0.08812, 0.1686, 0.08336, 0.1628, 0.07176, 0.1696, 0.09438, 0.1737, 0.1148, 0.1455, 0.1012, 0.148, 0.08812, 0.1686, 0.08812, 0.1686, 0.1012, 0.148, 0.08707, 0.1506, 0.08336, 0.1628, 0.3661, 0.4256, 0.3796, 0.448, 0.3836, 0.4414, 0.3721, 0.4234, 0.3721, 0.4234, 0.3836, 0.4414, 0.3884, 0.434, 0.3783, 0.4238, 0.3519, 0.3948, 0.3661, 0.4256, 0.3721, 0.4234, 0.3677, 0.4021, 0.3677, 0.4021, 0.3721, 0.4234, 0.3783, 0.4238, 0.3824, 0.4088, 0.4278, 0.4362, 0.4288, 0.4114, 0.4204, 0.4124, 0.42, 0.4326, 0.42, 0.4326, 0.4204, 0.4124, 0.413, 0.4155, 0.4101, 0.4282, 0.4153, 0.3932, 0.4204, 0.4124, 0.4288, 0.4114, 0.424, 0.3829, 0.4204, 0.4124, 0.4153, 0.3932, 0.4061, 0.4039, 0.413, 0.4155, 0.3796, 0.448, 0.4047, 0.4454, 0.4032, 0.4398, 0.3836, 0.4414, 0.3836, 0.4414, 0.4032, 0.4398, 0.4005, 0.4351, 0.3884, 0.434, 0.4047, 0.4454, 0.4278, 0.4362, 0.42, 0.4326, 0.4032, 0.4398, 0.4032, 0.4398, 0.42, 0.4326, 0.4101, 0.4282, 0.4005, 0.4351, 0.3897, 0.3866, 0.3519, 0.3948, 0.3677, 0.4021, 0.391, 0.3945, 0.391, 0.3945, 0.3677, 0.4021, 0.3824, 0.4088, 0.3939, 0.4014, 0.424, 0.3829, 0.3897, 0.3866, 0.391, 0.3945, 0.4153, 0.3932, 0.4153, 0.3932, 0.391, 0.3945, 0.3939, 0.4014, 0.4061, 0.4039, 0.2372, 0.3318, 0.1944, 0.3622, 0.1998, 0.37, 0.2355, 0.3498, 0.2355, 0.3498, 0.1998, 0.37, 0.2046, 0.3772, 0.2339, 0.3674, 0.1944, 0.3622, 0.1667, 0.407, 0.1786, 0.4072, 0.1998, 0.37, 0.1998, 0.37, 0.1786, 0.4072, 0.1905, 0.4074, 0.2046, 0.3772, 0.1667, 0.407, 0.1758, 0.4421, 0.1849, 0.4409, 0.1786, 0.4072, 0.1786, 0.4072, 0.1849, 0.4409, 0.1936, 0.4399, 0.1905, 0.4074, 0.267, 0.3545, 0.2372, 0.3318, 0.2355, 0.3498, 0.264, 0.3666, 0.264, 0.3666, 0.2355, 0.3498, 0.2339, 0.3674, 0.2614, 0.3779, 0.1758, 0.4421, 0.1974, 0.4873, 0.2052, 0.4789, 0.1849, 0.4409, 0.1849, 0.4409, 0.2052, 0.4789, 0.2125, 0.4709, 0.1936, 0.4399, 0.3099, 0.3911, 0.267, 0.3545, 0.264, 0.3666, 0.2982, 0.3984, 0.2982, 0.3984, 0.264, 0.3666, 0.2614, 0.3779, 0.287, 0.4054, 0.1974, 0.4873, 0.2236, 0.5064, 0.2286, 0.498, 0.2052, 0.4789, 0.2052, 0.4789, 0.2286, 0.498, 0.2336, 0.4901, 0.2125, 0.4709, 0.2236, 0.5064, 0.2652, 0.5198, 0.2636, 0.5095, 0.2286, 0.498, 0.2286, 0.498, 0.2636, 0.5095, 0.2624, 0.4997, 0.2336, 0.4901, 0.3259, 0.4177, 0.3099, 0.3911, 0.2982, 0.3984, 0.312, 0.4214, 0.312, 0.4214, 0.2982, 0.3984, 0.287, 0.4054, 0.2988, 0.4253, 0.3333, 0.4601, 0.3259, 0.4177, 0.312, 0.4214, 0.3188, 0.4571, 0.3188, 0.4571, 0.312, 0.4214, 0.2988, 0.4253, 0.3047, 0.4548, 0.2652, 0.5198, 0.3136, 0.5035, 0.304, 0.4928, 0.2636, 0.5095, 0.2636, 0.5095, 0.304, 0.4928, 0.2952, 0.4832, 0.2624, 0.4997, 0.3136, 0.5035, 0.3333, 0.4601, 0.3188, 0.4571, 0.304, 0.4928, 0.304, 0.4928, 0.3188, 0.4571, 0.3047, 0.4548, 0.2952, 0.4832, 0.2238, 0.2045, 0.2766, 0.2039, 0.2727, 0.1953, 0.23, 0.1942, 0.23, 0.1942, 0.2727, 0.1953, 0.269, 0.1874, 0.236, 0.184, 0.2766, 0.2039, 0.3247, 0.1827, 0.3085, 0.175, 0.2727, 0.1953, 0.2727, 0.1953, 0.3085, 0.175, 0.2926, 0.1675, 0.269, 0.1874, 0.1989, 0.1777, 0.2238, 0.2045, 0.23, 0.1942, 0.2048, 0.1707, 0.2048, 0.1707, 0.23, 0.1942, 0.236, 0.184, 0.2103, 0.1639, 0.3247, 0.1827, 0.3208, 0.1459, 0.309, 0.1421, 0.3085, 0.175, 0.3085, 0.175, 0.309, 0.1421, 0.2981, 0.1384, 0.2926, 0.1675, 0.1727, 0.1357, 0.1989, 0.1777, 0.2048, 0.1707, 0.1837, 0.1337, 0.1837, 0.1337, 0.2048, 0.1707, 0.2103, 0.1639, 0.1943, 0.1318, 0.3208, 0.1459, 0.3123, 0.09061, 0.3, 0.09656, 0.309, 0.1421, 0.309, 0.1421, 0.3, 0.09656, 0.2883, 0.1022, 0.2981, 0.1384, 0.1815, 0.06197, 0.1706, 0.1038, 0.1802, 0.104, 0.1895, 0.06874, 0.1895, 0.06874, 0.1802, 0.104, 0.1894, 0.1041, 0.1973, 0.07506, 0.1706, 0.1038, 0.1727, 0.1357, 0.1837, 0.1337, 0.1802, 0.104, 0.1802, 0.104, 0.1837, 0.1337, 0.1943, 0.1318, 0.1894, 0.1041, 0.2989, 0.0634, 0.2678, 0.03451, 0.2626, 0.04816, 0.2883, 0.07281, 0.2883, 0.07281, 0.2626, 0.04816, 0.2572, 0.06099, 0.278, 0.08154, 0.3123, 0.09061, 0.2989, 0.0634, 0.2883, 0.07281, 0.3, 0.09656, 0.3, 0.09656, 0.2883, 0.07281, 0.278, 0.08154, 0.2883, 0.1022, 0.2207, 0.02869, 0.1815, 0.06197, 0.1895, 0.06874, 0.2249, 0.0424, 0.2249, 0.0424, 0.1895, 0.06874, 0.1973, 0.07506, 0.2286, 0.05491, 0.2678, 0.03451, 0.2207, 0.02869, 0.2249, 0.0424, 0.2626, 0.04816, 0.2626, 0.04816, 0.2249, 0.0424, 0.2286, 0.05491, 0.2572, 0.06099, 0.3776, 0.4537, 0.3782, 0.454, 0.3801, 0.4484, 0.3796, 0.448, 0.03747, 0.1524, 0.03732, 0.1518, 0.03113, 0.1508, 0.03099, 0.1516, 0.4278, 0.4362, 0.4275, 0.4368, 0.4323, 0.441, 0.4329, 0.4405, 0.06832, 0.1104, 0.06765, 0.1106, 0.06915, 0.116, 0.06978, 0.1161, 0.3796, 0.448, 0.3801, 0.4484, 0.4048, 0.4458, 0.4047, 0.4454, 0.4047, 0.4454, 0.4048, 0.4458, 0.4275, 0.4368, 0.4278, 0.4362, 0.05123, 0.1318, 0.0509, 0.1315, 0.03732, 0.1518, 0.03747, 0.1524, 0.06978, 0.1161, 0.06915, 0.116, 0.0509, 0.1315, 0.05123, 0.1318, 0.3782, 0.454, 0.4062, 0.4514, 0.4048, 0.4458, 0.3801, 0.4484, 0.03732, 0.1518, 0.0509, 0.1315, 0.04669, 0.1278, 0.03113, 0.1508, 0.4062, 0.4514, 0.4323, 0.441, 0.4275, 0.4368, 0.4048, 0.4458, 0.0509, 0.1315, 0.06915, 0.116, 0.06765, 0.1106, 0.04669, 0.1278])
me_cube.materials.append(mat_plastic)
me_cube.use_remesh_preserve_volume = False
me_cube.use_remesh_preserve_attributes = False
me_cube.use_mirror_vertex_groups = False
me_cube.update()
me_cube_004 = bpy.data.meshes.new('Cube.004')
me_cube_004.from_pydata([(-0.9282, -0.2191, 0.2088), (-0.9282, -0.06814, 0.2088), (-1.716, -0.08377, 0.1853), (-1.716, -0.2271, 0.1853), (-0.9282, -0.2189, -0.5793), (-0.9282, -0.1271, -0.5793), (-1.716, -0.1398, -0.5558), (-1.716, -0.2265, -0.5558), (-4.93, -0.2201, -0.08055), (-4.93, -0.2201, -0.1803), (-4.888, -0.186, -0.08055), (-4.888, -0.2009, -0.1803), (-3.327, -0.2268, 0.109), (-3.327, -0.2266, -0.4246), (-3.327, -0.1767, -0.4246), (-3.327, -0.1446, 0.109), (-0.9282, -0.07905, -0.4207), (-0.9282, -0.2189, -0.4346), (-1.716, -0.09494, -0.4058), (-1.716, -0.2268, -0.4197), (-4.967, -0.2201, -0.162), (-4.926, -0.19, -0.1595), (-3.327, -0.2266, -0.3266), (-3.327, -0.1526, -0.3128), (-0.9282, -0.1436, 0.2088), (-1.716, -0.1553, 0.1853), (-0.9282, -0.173, -0.5793), (-1.716, -0.1831, -0.5558), (-4.93, -0.2086, -0.1803), (-4.93, -0.2012, -0.08055), (-3.327, -0.2015, -0.4246), (-3.327, -0.1856, 0.109), (-4.967, -0.2012, -0.162), (-0.9282, -0.0684, -0.3898), (-0.9282, -0.2189, -0.3898), (-1.716, -0.08428, -0.3776), (-1.716, -0.2265, -0.3776), (-4.965, -0.2201, -0.1563), (-4.924, -0.1861, -0.1563), (-3.327, -0.2264, -0.2963), (-3.327, -0.145, -0.2963), (-4.965, -0.2012, -0.1563), (-0.9282, -0.07372, -0.4053), (-0.9282, -0.219, -0.4122), (-1.716, -0.08961, -0.3917), (-1.716, -0.2267, -0.3986), (-4.966, -0.2201, -0.1591), (-4.925, -0.188, -0.1579), (-3.327, -0.2266, -0.3115), (-3.327, -0.1489, -0.3046), (-4.966, -0.2012, -0.1591), (-4.25, -0.2251, -0.0001588), (-4.25, -0.225, -0.2839), (-4.226, -0.1942, -0.2839), (-4.226, -0.1726, -0.0001588), (-4.272, -0.2249, -0.2318), (-4.248, -0.1785, -0.2245), (-4.25, -0.2081, -0.2839), (-4.25, -0.1974, -0.0001588), (-4.27, -0.2249, -0.2157), (-4.246, -0.1729, -0.2157), (-4.271, -0.2249, -0.2238), (-4.247, -0.1757, -0.2201), (-0.9616, -0.06875, 0.2078), (-0.9616, -0.2194, 0.2078), (-0.9616, -0.1276, -0.5783), (-0.9616, -0.2191, -0.5783), (-0.9616, -0.07967, -0.4201), (-0.9616, -0.2192, -0.4339), (-0.9616, -0.144, 0.2078), (-0.9616, -0.1734, -0.5783), (-0.9616, -0.06902, -0.3893), (-0.9616, -0.2192, -0.3893), (-0.9616, -0.07434, -0.4047), (-0.9616, -0.2192, -0.4116), (-0.9282, -0.2131, -0.384), (-0.9282, -0.2131, -0.4045), (-0.9282, -0.2131, -0.425), (-0.9282, -0.07518, -0.384), (-0.9282, -0.08005, -0.3981), (-0.9282, -0.08492, -0.4123), (-0.9282, -0.2128, 0.1647), (-0.9282, -0.07451, 0.1647), (-0.9282, -0.1288, -0.5577), (-0.9282, -0.1709, -0.5577), (-0.9282, -0.2129, -0.5577), (-0.9282, -0.1437, 0.1647), (-0.9282, -0.1435, -0.384), (-0.9282, -0.1436, -0.4045), (-0.9282, -0.1436, -0.425)], [], [(22, 13, 7, 19), (14, 23, 18, 6), (13, 30, 27, 7), (30, 14, 6, 27), (15, 31, 25, 2), (31, 12, 3, 25), (11, 28, 32, 21), (28, 9, 20, 32), (12, 39, 36, 3), (40, 15, 2, 35), (41, 29, 10, 38), (37, 8, 29, 41), (39, 48, 45, 36), (48, 22, 19, 45), (23, 49, 44, 18), (49, 40, 35, 44), (32, 50, 47, 21), (50, 41, 38, 47), (20, 46, 50, 32), (46, 37, 41, 50), (9, 52, 55, 20), (52, 13, 22, 55), (21, 56, 53, 11), (56, 23, 14, 53), (28, 57, 52, 9), (57, 30, 13, 52), (11, 53, 57, 28), (53, 14, 30, 57), (29, 58, 54, 10), (58, 31, 15, 54), (8, 51, 58, 29), (51, 12, 31, 58), (37, 59, 51, 8), (59, 39, 12, 51), (10, 54, 60, 38), (54, 15, 40, 60), (46, 61, 59, 37), (61, 48, 39, 59), (20, 55, 61, 46), (55, 22, 48, 61), (47, 62, 56, 21), (62, 49, 23, 56), (38, 60, 62, 47), (60, 40, 49, 62), (5, 65, 67, 16), (65, 6, 18, 67), (17, 68, 66, 4), (68, 19, 7, 66), (64, 0, 24, 69), (69, 25, 3, 64), (1, 63, 69, 24), (63, 2, 25, 69), (27, 70, 66, 7), (70, 26, 4, 66), (6, 65, 70, 27), (65, 5, 26, 70), (33, 71, 63, 1), (71, 35, 2, 63), (0, 64, 72, 34), (64, 3, 36, 72), (42, 73, 71, 33), (73, 44, 35, 71), (16, 67, 73, 42), (67, 18, 44, 73), (43, 74, 68, 17), (74, 45, 19, 68), (34, 72, 74, 43), (72, 36, 45, 74), (34, 43, 76, 75), (43, 17, 77, 76), (42, 33, 78, 79), (16, 42, 79, 80), (0, 34, 75, 81), (33, 1, 82, 78), (26, 5, 83, 84), (4, 26, 84, 85), (1, 24, 86, 82), (24, 0, 81, 86), (17, 4, 85, 77), (5, 16, 80, 83), (79, 78, 87, 88), (80, 79, 88, 89), (76, 77, 89, 88), (75, 76, 88, 87), (78, 82, 86, 87), (81, 75, 87, 86), (84, 83, 80, 89), (85, 84, 89, 77)])
me_cube_004.polygons.foreach_set('use_smooth', [True] * 88)
_uv = me_cube_004.uv_layers.new(name='UV coord')
_uv.uv.foreach_set('vector', [0.7276, 0.3037, 0.727, 0.3152, 0.5556, 0.3221, 0.5563, 0.3068, 0.7205, 0.3355, 0.7211, 0.3482, 0.5585, 0.3472, 0.5574, 0.3299, 0.727, 0.3152, 0.7272, 0.318, 0.5557, 0.326, 0.5556, 0.3221, 0.7207, 0.3328, 0.7205, 0.3355, 0.5574, 0.3299, 0.5575, 0.3261, 0.7248, 0.4004, 0.7253, 0.4042, 0.5556, 0.4243, 0.5553, 0.418, 0.7301, 0.2456, 0.7298, 0.2495, 0.5551, 0.2365, 0.5551, 0.2302, 0.9379, 0.3484, 0.9454, 0.347, 0.9557, 0.3482, 0.9455, 0.3519, 0.948, 0.2973, 0.9474, 0.2956, 0.9518, 0.2932, 0.9556, 0.2936, 0.7298, 0.2495, 0.7278, 0.2987, 0.5565, 0.3014, 0.5551, 0.2365, 0.7213, 0.3529, 0.7248, 0.4004, 0.5553, 0.418, 0.5586, 0.3514, 0.9555, 0.3498, 0.9478, 0.3676, 0.9401, 0.367, 0.9447, 0.3534, 0.9515, 0.2913, 0.9448, 0.2792, 0.9465, 0.2772, 0.9557, 0.2916, 0.7278, 0.2987, 0.7277, 0.3012, 0.5564, 0.3041, 0.5565, 0.3014, 0.7277, 0.3012, 0.7276, 0.3037, 0.5563, 0.3068, 0.5564, 0.3041, 0.7211, 0.3482, 0.7212, 0.3506, 0.5586, 0.3493, 0.5585, 0.3472, 0.7212, 0.3506, 0.7213, 0.3529, 0.5586, 0.3514, 0.5586, 0.3493, 0.9557, 0.3482, 0.9556, 0.349, 0.9451, 0.3526, 0.9455, 0.3519, 0.9556, 0.349, 0.9555, 0.3498, 0.9447, 0.3534, 0.9451, 0.3526, 0.9518, 0.2932, 0.9517, 0.2923, 0.9557, 0.2925, 0.9556, 0.2936, 0.9517, 0.2923, 0.9515, 0.2913, 0.9557, 0.2916, 0.9557, 0.2925, 0.9474, 0.2956, 0.8517, 0.3054, 0.8551, 0.2982, 0.9518, 0.2932, 0.8517, 0.3054, 0.727, 0.3152, 0.7276, 0.3037, 0.8551, 0.2982, 0.9455, 0.3519, 0.8418, 0.3518, 0.8381, 0.3438, 0.9379, 0.3484, 0.8418, 0.3518, 0.7211, 0.3482, 0.7205, 0.3355, 0.8381, 0.3438, 0.948, 0.2973, 0.8519, 0.3074, 0.8517, 0.3054, 0.9474, 0.2956, 0.8519, 0.3074, 0.7272, 0.318, 0.727, 0.3152, 0.8517, 0.3054, 0.9379, 0.3484, 0.8381, 0.3438, 0.842, 0.3421, 0.9454, 0.347, 0.8381, 0.3438, 0.7205, 0.3355, 0.7207, 0.3328, 0.842, 0.3421, 0.9478, 0.3676, 0.8446, 0.3885, 0.8408, 0.3862, 0.9401, 0.367, 0.8446, 0.3885, 0.7253, 0.4042, 0.7248, 0.4004, 0.8408, 0.3862, 0.9448, 0.2792, 0.854, 0.2619, 0.8545, 0.2586, 0.9465, 0.2772, 0.854, 0.2619, 0.7298, 0.2495, 0.7301, 0.2456, 0.8545, 0.2586, 0.9515, 0.2913, 0.855, 0.2944, 0.854, 0.2619, 0.9448, 0.2792, 0.855, 0.2944, 0.7278, 0.2987, 0.7298, 0.2495, 0.854, 0.2619, 0.9401, 0.367, 0.8408, 0.3862, 0.8415, 0.3556, 0.9447, 0.3534, 0.8408, 0.3862, 0.7248, 0.4004, 0.7213, 0.3529, 0.8415, 0.3556, 0.9517, 0.2923, 0.8551, 0.2963, 0.855, 0.2944, 0.9515, 0.2913, 0.8551, 0.2963, 0.7277, 0.3012, 0.7278, 0.2987, 0.855, 0.2944, 0.9518, 0.2932, 0.8551, 0.2982, 0.8551, 0.2963, 0.9517, 0.2923, 0.8551, 0.2982, 0.7276, 0.3037, 0.7277, 0.3012, 0.8551, 0.2963, 0.9451, 0.3526, 0.8416, 0.3537, 0.8418, 0.3518, 0.9455, 0.3519, 0.8416, 0.3537, 0.7212, 0.3506, 0.7211, 0.3482, 0.8418, 0.3518, 0.9447, 0.3534, 0.8415, 0.3556, 0.8416, 0.3537, 0.9451, 0.3526, 0.8415, 0.3556, 0.7213, 0.3529, 0.7212, 0.3506, 0.8416, 0.3537, 0.4631, 0.3315, 0.4665, 0.3305, 0.4665, 0.3494, 0.4626, 0.3496, 0.4665, 0.3305, 0.5574, 0.3299, 0.5585, 0.3472, 0.4665, 0.3494, 0.4648, 0.3058, 0.4684, 0.3057, 0.4692, 0.321, 0.4662, 0.3203, 0.4684, 0.3057, 0.5563, 0.3068, 0.5556, 0.3221, 0.4692, 0.321, 0.4744, 0.2416, 0.4714, 0.2424, 0.4665, 0.2386, 0.4705, 0.2351, 0.4705, 0.2351, 0.5551, 0.2302, 0.5551, 0.2365, 0.4744, 0.2416, 0.47, 0.4133, 0.4734, 0.4144, 0.4694, 0.421, 0.4652, 0.418, 0.4734, 0.4144, 0.5553, 0.418, 0.5556, 0.4243, 0.4694, 0.421, 0.5557, 0.326, 0.4672, 0.3254, 0.4692, 0.321, 0.5556, 0.3221, 0.4672, 0.3254, 0.4632, 0.3224, 0.4662, 0.3203, 0.4692, 0.321, 0.5574, 0.3299, 0.4665, 0.3305, 0.4651, 0.3261, 0.5575, 0.3261, 0.4665, 0.3305, 0.4631, 0.3315, 0.4606, 0.3281, 0.4651, 0.3261, 0.4631, 0.3533, 0.4667, 0.3532, 0.4734, 0.4144, 0.47, 0.4133, 0.4667, 0.3532, 0.5586, 0.3514, 0.5553, 0.418, 0.4734, 0.4144, 0.4714, 0.2424, 0.4744, 0.2416, 0.4684, 0.3007, 0.4647, 0.3007, 0.4744, 0.2416, 0.5551, 0.2365, 0.5565, 0.3014, 0.4684, 0.3007, 0.4628, 0.3515, 0.4666, 0.3513, 0.4667, 0.3532, 0.4631, 0.3533, 0.4666, 0.3513, 0.5586, 0.3493, 0.5586, 0.3514, 0.4667, 0.3532, 0.4626, 0.3496, 0.4665, 0.3494, 0.4666, 0.3513, 0.4628, 0.3515, 0.4665, 0.3494, 0.5585, 0.3472, 0.5586, 0.3493, 0.4666, 0.3513, 0.4647, 0.3033, 0.4684, 0.3032, 0.4684, 0.3057, 0.4648, 0.3058, 0.4684, 0.3032, 0.5564, 0.3041, 0.5563, 0.3068, 0.4684, 0.3057, 0.4647, 0.3007, 0.4684, 0.3007, 0.4684, 0.3032, 0.4647, 0.3033, 0.4684, 0.3007, 0.5565, 0.3014, 0.5564, 0.3041, 0.4684, 0.3032, 0.4647, 0.3007, 0.4647, 0.3033, 0.4642, 0.3024, 0.4641, 0.2998, 0.4647, 0.3033, 0.4648, 0.3058, 0.4642, 0.3048, 0.4642, 0.3024, 0.4628, 0.3515, 0.4631, 0.3533, 0.4623, 0.3541, 0.4621, 0.3523, 0.4626, 0.3496, 0.4628, 0.3515, 0.4621, 0.3523, 0.4619, 0.3505, 0.4714, 0.2424, 0.4647, 0.3007, 0.4641, 0.2998, 0.47, 0.2471, 0.4631, 0.3533, 0.47, 0.4133, 0.4685, 0.4082, 0.4623, 0.3541, 0.4606, 0.3281, 0.4631, 0.3315, 0.4623, 0.3333, 0.4585, 0.3309, 0.4662, 0.3203, 0.4632, 0.3224, 0.4619, 0.3199, 0.4655, 0.3187, 0.47, 0.4133, 0.4652, 0.418, 0.4621, 0.4115, 0.4685, 0.4082, 0.4665, 0.2386, 0.4714, 0.2424, 0.47, 0.2471, 0.4641, 0.2445, 0.4648, 0.3058, 0.4662, 0.3203, 0.4655, 0.3187, 0.4642, 0.3048, 0.4631, 0.3315, 0.4626, 0.3496, 0.4619, 0.3505, 0.4623, 0.3333, 0.4621, 0.3523, 0.4623, 0.3541, 0.4558, 0.3533, 0.4561, 0.3507, 0.4619, 0.3505, 0.4621, 0.3523, 0.4561, 0.3507, 0.4564, 0.3481, 0.4642, 0.3024, 0.4642, 0.3048, 0.4578, 0.305, 0.4577, 0.3026, 0.4641, 0.2998, 0.4642, 0.3024, 0.4577, 0.3026, 0.4577, 0.3001, 0.4623, 0.3541, 0.4685, 0.4082, 0.4621, 0.4115, 0.4558, 0.3533, 0.47, 0.2471, 0.4641, 0.2998, 0.4577, 0.3001, 0.4641, 0.2445, 0.4585, 0.3309, 0.4623, 0.3333, 0.4619, 0.3505, 0.4564, 0.3481, 0.4655, 0.3187, 0.4619, 0.3199, 0.4578, 0.305, 0.4642, 0.3048])
me_cube_004.materials.append(mat_metal)
me_cube_004.use_remesh_preserve_volume = False
me_cube_004.use_remesh_preserve_attributes = False
me_cube_004.use_mirror_vertex_groups = False
me_cube_004.update()

# ---- objects
ob_point = bpy.data.objects.new('Point', light_point)
ob_screw = bpy.data.objects.new('Screw', me_cylinder)
ob_pin = bpy.data.objects.new('Pin', me_cylinder_001)
ob_upperh = bpy.data.objects.new('UpperH', me_cube_001)
ob_upperc = bpy.data.objects.new('UpperC', me_cube_002)
ob_downh = bpy.data.objects.new('DownH', me_cube)
ob_downc = bpy.data.objects.new('DownC', me_cube_004)
ob_camera = bpy.data.objects.new('Camera', cam_camera)

# ---- transforms, parenting, visibility, modifiers, constraints
ob_point.location = (-2.351, 5.809, 4.634)
ob_point.lineart.crease_threshold = 0.0
ob_screw.location = (0.0, 0.0, 0.0)
ob_screw.lineart.crease_threshold = 0.0
_m = ob_screw.modifiers.new('Subsurf', 'SUBSURF')
_m.uv_smooth = 'PRESERVE_CORNERS'
_m.quality = 2
_m.levels = 2
_m.show_only_control_edges = False
ob_pin.parent = ob_screw
ob_pin.location = (0.0, 0.0, 0.0)
ob_pin.lineart.crease_threshold = 0.0
_m = ob_pin.modifiers.new('Subsurf', 'SUBSURF')
_m.uv_smooth = 'PRESERVE_CORNERS'
_m.quality = 2
_m.levels = 2
_m.show_only_control_edges = False
ob_upperh.location = (0.0, 0.0, 0.0)
ob_upperh.lock_rotations_4d = False
ob_upperh.empty_display_type = 'ARROWS'
ob_upperh.lineart.crease_threshold = 0.0
_m = ob_upperh.modifiers.new('Subsurf', 'SUBSURF')
_m.uv_smooth = 'PRESERVE_CORNERS'
_m.quality = 2
_m.levels = 2
_m.show_only_control_edges = False
ob_upperc.parent = ob_upperh
ob_upperc.location = (0.0, 0.0, 0.0)
ob_upperc.lineart.crease_threshold = 0.0
_m = ob_upperc.modifiers.new('Subsurf', 'SUBSURF')
_m.uv_smooth = 'PRESERVE_CORNERS'
_m.quality = 2
_m.levels = 2
_m.show_only_control_edges = False
ob_downh.location = (0.0, 0.0, 0.0)
ob_downh.lock_rotations_4d = False
ob_downh.empty_display_type = 'ARROWS'
ob_downh.lineart.crease_threshold = 0.0
_m = ob_downh.modifiers.new('Subsurf', 'SUBSURF')
_m.uv_smooth = 'PRESERVE_CORNERS'
_m.quality = 2
_m.levels = 2
_m.show_only_control_edges = False
ob_downc.parent = ob_downh
ob_downc.location = (0.0, 0.0, 0.0)
ob_downc.lineart.crease_threshold = 0.0
_m = ob_downc.modifiers.new('Subsurf', 'SUBSURF')
_m.uv_smooth = 'PRESERVE_CORNERS'
_m.quality = 2
_m.levels = 2
_m.show_only_control_edges = False
ob_camera.location = (-6.515, 5.842, 3.204)
ob_camera.rotation_euler = (1.193, 0.009995, -2.439)
ob_camera.scale = (1.0, 1.0, 1.0)
ob_camera.lock_rotations_4d = False
ob_camera.empty_display_type = 'ARROWS'
ob_camera.color = (0.0, 0.0, 0.0, 0.0)
ob_camera.display_type = 'WIRE'
ob_camera.lineart.crease_threshold = 0.0

# ---- collection membership
col_collection_1.objects.link(ob_point)
col_collection_1.objects.link(ob_screw)
col_collection_1.objects.link(ob_pin)
col_collection_1.objects.link(ob_upperh)
col_collection_1.objects.link(ob_upperc)
col_collection_1.objects.link(ob_downh)
col_collection_1.objects.link(ob_downc)
col_collection_1.objects.link(ob_camera)

# ---- scene / render settings (as saved in the file)
scene.camera = ob_camera
scene.frame_start = 1; scene.frame_end = 250; scene.frame_set(1)
scene.render.engine = 'BLENDER_EEVEE_NEXT'
scene.render.image_settings.file_format = 'JPEG'
scene.render.image_settings.color_mode = 'RGB'
scene.render.image_settings.quality = 100
scene.render.image_settings.compression = 90
scene.render.resolution_x = 1200
scene.render.resolution_y = 1200
scene.render.dither_intensity = 0.0
scene.render.use_bake_clear = False
scene.render.bake_margin = 2
scene.render.bake_bias = 0.0
scene.cycles.use_denoising = False
scene.cycles.samples = 10
scene.cycles.sampling_pattern = 'TABULATED_SOBOL'
scene.cycles.light_sampling_threshold = 0.0
scene.cycles.use_adaptive_sampling = False
scene.cycles.use_light_tree = False
scene.cycles.blur_glossy = 0.0
scene.cycles.volume_bounces = 1
scene.cycles.pixel_filter_type = 'GAUSSIAN'
scene.cycles.sample_clamp_indirect = 0.0
scene.view_settings.view_transform = 'Standard'
bpy.context.view_layer.update()
